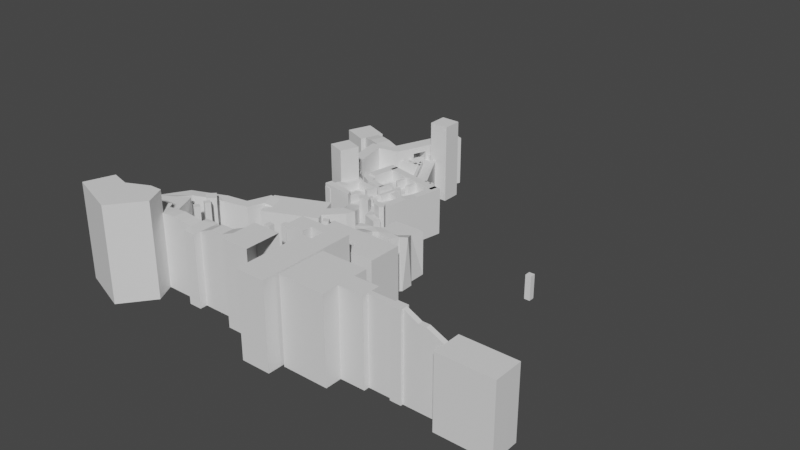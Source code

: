 # Source: level2.blend  (saved by Blender 3.6.13; exported with 4.5.12 LTS)
import bpy
from mathutils import Matrix  # noqa: F401  (used for matrix-valued properties, if any)

bpy.ops.wm.read_factory_settings(use_empty=True)
scene = bpy.context.scene
scene.name = 'Scene'

# ---- collections
col_1 = bpy.data.collections.new('1'); scene.collection.children.link(col_1)
col_2 = bpy.data.collections.new('2'); scene.collection.children.link(col_2)
col_3 = bpy.data.collections.new('3'); scene.collection.children.link(col_3)
col_4 = bpy.data.collections.new('4'); scene.collection.children.link(col_4)

# ---- world
world_world = bpy.data.worlds.new('World'); scene.world = world_world
world_world.use_nodes = True; world_world.node_tree.nodes.clear()
_N = world_world.node_tree.nodes; _L = world_world.node_tree.links
n0 = _N.new('ShaderNodeOutputWorld'); n0.name = 'World Output'; n0.location = (300, 300)
n1 = _N.new('ShaderNodeBackground'); n1.name = 'Background'; n1.location = (10, 300)
n1.inputs[0].default_value = (0.05088, 0.05088, 0.05088, 1.0)
_L.new(n1.outputs[0], n0.inputs[0])
n0.is_active_output = True
world_world.color = (0.05088, 0.05088, 0.05088)
world_world.use_sun_shadow = False
world_world.sun_shadow_jitter_overblur = 0.0

# ---- meshes
me_cube_007 = bpy.data.meshes.new('Cube.007')
me_cube_007.from_pydata([(13.39, -25.79, -1.0), (13.39, -25.79, 5.96), (13.39, -24.2, -1.0), (13.39, -24.2, 5.96), (14.97, -25.79, -1.0), (14.97, -25.79, 5.96), (14.97, -24.2, -1.0), (14.97, -24.2, 5.96), (16.16, -26.19, -1.0), (16.16, -26.19, 5.96), (17.74, -32.17, -1.0), (17.74, -32.17, 5.96), (17.74, -26.19, -1.0), (17.74, -26.19, 5.96), (17.74, -24.2, -1.0), (17.74, -24.2, 5.96), (13.39, -25.0, -1.0), (13.39, -25.0, 5.96), (14.97, -25.0, -1.0), (14.97, -25.0, 5.96), (16.16, -24.2, 5.96), (16.16, -24.2, -1.0), (16.16, -25.0, -1.0), (16.16, -25.0, 5.96), (16.16, -32.17, 5.96), (16.16, -32.17, -1.0), (15.32, -26.19, -1.0), (15.32, -26.19, 5.96), (15.32, -32.17, 5.96), (15.32, -32.17, -1.0), (17.94, -30.96, -1.0), (17.94, -30.96, 5.96), (17.93, -26.98, -1.0), (17.93, -26.98, 5.96), (21.72, -30.97, -1.0), (21.72, -30.97, 5.96), (21.72, -26.98, -1.0), (21.72, -26.98, 5.96), (29.67, -30.17, -1.0), (29.67, -30.17, 4.766), (29.66, -27.79, -1.0), (29.66, -27.79, 4.766), (34.1, -30.18, -1.0), (34.1, -30.18, 4.766), (34.09, -27.79, -1.0), (34.09, -27.79, 4.766), (29.66, -28.79, -1.0), (29.66, -28.79, 4.766), (34.1, -28.79, -1.0), (34.1, -28.79, 4.766), (29.66, -29.18, -1.0), (34.1, -29.19, 4.766), (29.66, -29.18, 4.766), (34.1, -29.19, -1.0), (23.74, -29.18, 5.96), (23.74, -28.79, 5.96), (23.74, -28.79, -1.0), (23.74, -29.18, -1.0), (21.72, -29.19, 5.96), (21.72, -28.8, 5.96), (21.72, -28.8, -1.0), (21.72, -29.19, -1.0), (21.72, -28.1, -1.0), (21.72, -28.1, 5.96), (23.74, -28.1, -1.0), (23.74, -28.1, 5.96), (23.74, -29.61, -1.0), (23.74, -29.61, 5.96), (21.72, -29.62, 5.96), (21.72, -29.62, -1.0), (25.64, -28.79, -1.0), (25.64, -28.79, 5.96), (25.64, -29.18, 5.96), (25.64, -29.18, -1.0), (26.54, -28.79, 5.96), (26.54, -29.18, 5.96), (26.54, -29.18, -1.0), (26.54, -28.79, -1.0), (26.54, -28.61, 5.96), (25.64, -28.61, 5.96), (25.64, -28.61, -1.0), (26.54, -28.61, -1.0), (26.54, -29.37, -1.0), (26.54, -29.37, 5.96), (25.64, -29.37, -1.0), (25.64, -29.37, 5.96), (27.72, -28.79, 5.373), (27.72, -29.18, 5.373), (27.72, -29.18, -1.0), (27.72, -28.79, -1.0), (28.33, -28.79, 5.373), (28.33, -29.18, 5.373), (28.33, -29.18, -1.0), (28.33, -28.79, -1.0)], [], [(16, 17, 3, 2), (2, 3, 7, 6), (18, 19, 5, 4), (4, 5, 1, 0), (19, 17, 1, 5), (8, 9, 23, 22), (21, 20, 15, 14), (14, 15, 13, 12), (24, 9, 27, 28), (15, 20, 23, 9, 13), (7, 3, 17, 19), (6, 7, 20, 21), (0, 1, 17, 16), (21, 22, 23, 20), (7, 19, 23, 20), (19, 18, 22, 23), (10, 11, 24, 25), (13, 9, 24, 11), (12, 13, 11, 10), (27, 26, 29, 28), (9, 8, 26, 27), (25, 24, 28, 29), (30, 31, 33, 32), (32, 33, 37, 36), (36, 37, 63, 62), (34, 35, 31, 30), (37, 33, 31, 35, 68, 58, 59, 63), (46, 47, 41, 40), (40, 41, 45, 44), (53, 51, 43, 42), (42, 43, 39, 38), (51, 52, 39, 43), (45, 41, 47, 49), (44, 45, 49, 48), (71, 70, 56, 55), (38, 39, 52, 50), (49, 47, 52, 51), (48, 49, 51, 53), (72, 71, 55, 54), (73, 72, 54, 57), (61, 60, 59, 58), (54, 55, 59, 58), (54, 58, 68, 67), (60, 62, 63, 59), (65, 64, 62, 63), (59, 55, 65, 63), (55, 56, 64, 65), (58, 68, 69, 61), (66, 67, 68, 69), (57, 54, 67, 66), (69, 68, 35, 34), (70, 71, 79, 80), (75, 74, 71, 72), (71, 74, 78, 79), (86, 89, 77, 74), (87, 86, 74, 75), (88, 87, 75, 76), (72, 73, 84, 85), (75, 72, 85, 83), (74, 77, 81, 78), (78, 81, 80, 79), (82, 83, 85, 84), (76, 75, 83, 82), (92, 91, 87, 88), (91, 90, 86, 87), (90, 93, 89, 86), (47, 46, 93, 90), (52, 47, 90, 91), (50, 52, 91, 92)])
_uv = me_cube_007.uv_layers.new(name='UVMap')
_uv.uv.foreach_set('vector', [0.375, 0.125, 0.625, 0.125, 0.625, 0.25, 0.375, 0.25, 0.375, 0.25, 0.625, 0.25, 0.625, 0.5, 0.375, 0.5, 0.375, 0.625, 0.625, 0.625, 0.625, 0.75, 0.375, 0.75, 0.375, 0.75, 0.625, 0.75, 0.625, 1.0, 0.375, 1.0, 0.625, 0.625, 0.875, 0.625, 0.875, 0.75, 0.625, 0.75, 0.375, 0.0, 0.625, 0.0, 0.625, 0.1496, 0.375, 0.1496, 0.375, 0.25, 0.625, 0.25, 0.625, 0.5, 0.375, 0.5, 0.375, 0.5, 0.625, 0.5, 0.625, 0.75, 0.375, 0.75, 0.875, 0.75, 0.875, 0.75, 0.875, 0.75, 0.875, 0.75, 0.625, 0.5, 0.875, 0.5, 0.875, 0.6004, 0.875, 0.75, 0.625, 0.75, 0.625, 0.5, 0.875, 0.5, 0.875, 0.625, 0.625, 0.625, 0.375, 0.5, 0.625, 0.5, 0.625, 0.5, 0.375, 0.5, 0.375, 0.0, 0.625, 0.0, 0.625, 0.125, 0.375, 0.125, 0.375, 0.5, 0.375, 0.625, 0.625, 0.625, 0.625, 0.5, 0.625, 0.5, 0.625, 0.625, 0.625, 0.625, 0.625, 0.5, 0.625, 0.625, 0.375, 0.625, 0.375, 0.625, 0.625, 0.625, 0.375, 0.75, 0.625, 0.75, 0.625, 1.0, 0.375, 1.0, 0.625, 0.75, 0.875, 0.75, 0.875, 0.75, 0.625, 0.75, 0.375, 0.75, 0.625, 0.75, 0.625, 0.75, 0.375, 0.75, 0.625, 0.0, 0.375, 0.0, 0.375, 0.0, 0.625, 0.0, 0.625, 0.0, 0.375, 0.0, 0.375, 0.0, 0.625, 0.0, 0.375, 1.0, 0.625, 1.0, 0.625, 1.0, 0.375, 1.0, 0.375, 0.0, 0.625, 0.0, 0.625, 0.25, 0.375, 0.25, 0.375, 0.25, 0.625, 0.25, 0.625, 0.5, 0.375, 0.5, 0.375, 0.5, 0.625, 0.5, 0.625, 0.5701, 0.375, 0.5701, 0.375, 0.75, 0.625, 0.75, 0.625, 1.0, 0.375, 1.0, 0.625, 0.5, 0.875, 0.5, 0.875, 0.75, 0.625, 0.75, 0.625, 0.6653, 0.625, 0.6384, 0.625, 0.6138, 0.625, 0.5701, 0.375, 0.1451, 0.625, 0.1451, 0.625, 0.25, 0.375, 0.25, 0.375, 0.25, 0.625, 0.25, 0.625, 0.5, 0.375, 0.5, 0.375, 0.646, 0.625, 0.646, 0.625, 0.75, 0.375, 0.75, 0.375, 0.75, 0.625, 0.75, 0.625, 1.0, 0.375, 1.0, 0.625, 0.646, 0.875, 0.646, 0.875, 0.75, 0.625, 0.75, 0.625, 0.5, 0.875, 0.5, 0.875, 0.6049, 0.625, 0.6049, 0.375, 0.5, 0.625, 0.5, 0.625, 0.6049, 0.375, 0.6049, 0.625, 0.1451, 0.375, 0.1451, 0.375, 0.1451, 0.625, 0.1451, 0.375, 0.0, 0.625, 0.0, 0.625, 0.104, 0.375, 0.104, 0.625, 0.6049, 0.875, 0.6049, 0.875, 0.646, 0.625, 0.646, 0.375, 0.6049, 0.625, 0.6049, 0.625, 0.646, 0.375, 0.646, 0.875, 0.646, 0.875, 0.6049, 0.875, 0.6049, 0.875, 0.646, 0.375, 0.104, 0.625, 0.104, 0.625, 0.104, 0.375, 0.104, 0.375, 0.104, 0.375, 0.1451, 0.625, 0.1451, 0.625, 0.104, 0.875, 0.646, 0.875, 0.6049, 0.875, 0.6049, 0.875, 0.646, 0.875, 0.646, 0.875, 0.646, 0.875, 0.646, 0.875, 0.646, 0.375, 0.1451, 0.375, 0.1451, 0.625, 0.1451, 0.625, 0.1451, 0.625, 0.1451, 0.375, 0.1451, 0.375, 0.1451, 0.625, 0.1451, 0.875, 0.6049, 0.875, 0.6049, 0.875, 0.6049, 0.875, 0.6049, 0.625, 0.1451, 0.375, 0.1451, 0.375, 0.1451, 0.625, 0.1451, 0.625, 0.104, 0.625, 0.104, 0.375, 0.104, 0.375, 0.104, 0.375, 0.104, 0.625, 0.104, 0.625, 0.104, 0.375, 0.104, 0.375, 0.104, 0.625, 0.104, 0.625, 0.104, 0.375, 0.104, 0.375, 0.6653, 0.625, 0.6653, 0.625, 0.75, 0.375, 0.75, 0.375, 0.1451, 0.625, 0.1451, 0.625, 0.1451, 0.375, 0.1451, 0.875, 0.646, 0.875, 0.6049, 0.875, 0.6049, 0.875, 0.646, 0.875, 0.6049, 0.875, 0.6049, 0.875, 0.6049, 0.875, 0.6049, 0.625, 0.1451, 0.375, 0.1451, 0.375, 0.1451, 0.625, 0.1451, 0.875, 0.646, 0.875, 0.6049, 0.875, 0.6049, 0.875, 0.646, 0.375, 0.104, 0.625, 0.104, 0.625, 0.104, 0.375, 0.104, 0.625, 0.104, 0.375, 0.104, 0.375, 0.104, 0.625, 0.104, 0.875, 0.646, 0.875, 0.646, 0.875, 0.646, 0.875, 0.646, 0.625, 0.1451, 0.375, 0.1451, 0.375, 0.1451, 0.625, 0.1451, 0.625, 0.1451, 0.375, 0.1451, 0.375, 0.1451, 0.625, 0.1451, 0.375, 0.104, 0.625, 0.104, 0.625, 0.104, 0.375, 0.104, 0.375, 0.104, 0.625, 0.104, 0.625, 0.104, 0.375, 0.104, 0.375, 0.104, 0.625, 0.104, 0.625, 0.104, 0.375, 0.104, 0.875, 0.646, 0.875, 0.6049, 0.875, 0.6049, 0.875, 0.646, 0.625, 0.1451, 0.375, 0.1451, 0.375, 0.1451, 0.625, 0.1451, 0.625, 0.1451, 0.375, 0.1451, 0.375, 0.1451, 0.625, 0.1451, 0.875, 0.646, 0.875, 0.6049, 0.875, 0.6049, 0.875, 0.646, 0.375, 0.104, 0.625, 0.104, 0.625, 0.104, 0.375, 0.104])
me_cube_007.update()
me_cube_008 = bpy.data.meshes.new('Cube.008')
me_cube_008.from_pydata([(18.87, -20.44, 3.957), (18.87, -20.44, -1.0), (18.87, -21.87, 3.957), (18.87, -21.87, -1.0), (12.89, -20.44, 3.957), (12.89, -20.44, -1.0), (12.89, -21.87, 3.957), (12.89, -21.87, -1.0), (14.64, -17.65, -1.0), (14.64, -17.65, 2.644), (14.64, -15.65, -1.0), (14.64, -15.65, 2.644), (17.27, -17.65, -1.0), (16.48, -22.45, -1.0), (17.27, -15.65, -1.0), (17.27, -15.65, 2.644), (16.48, -21.87, -1.0), (16.49, -21.87, 3.957), (16.48, -23.27, -1.0), (18.87, -23.27, -1.0), (18.87, -23.27, 3.957), (16.49, -23.27, 3.957), (16.96, -16.68, 2.644), (17.27, -17.02, -1.0), (16.19, -17.38, 2.644), (16.71, -17.65, -1.0), (16.78, -18.47, 3.398), (17.66, -17.49, -1.0), (17.73, -17.97, 3.218), (17.68, -18.54, -1.0), (17.11, -19.26, 3.431), (16.96, -19.25, -1.0), (16.05, -19.27, 3.652), (15.98, -19.25, -1.0), (15.74, -19.57, 3.686), (15.66, -19.56, -1.0), (17.43, -18.58, 3.398), (16.88, -17.79, -1.0), (16.98, -18.13, 3.17), (16.87, -18.22, -1.0), (16.67, -18.51, 3.426), (16.61, -18.45, -1.0), (15.73, -18.47, 3.56), (15.66, -18.45, -1.0), (15.28, -18.94, 3.69), (15.18, -18.93, -1.0), (14.08, -18.93, 3.607), (14.08, -18.93, -1.0), (14.08, -19.58, 3.607), (14.08, -19.58, -1.0), (14.88, -19.57, 3.607), (14.88, -19.57, -1.0), (14.88, -20.44, -1.0), (14.88, -20.44, 3.957), (15.68, -20.44, 3.957), (15.68, -20.44, -1.0), (16.49, -22.45, 3.957), (18.87, -22.45, 3.957), (18.87, -22.45, -1.0), (16.48, -22.85, -1.0), (18.87, -22.85, -1.0), (16.49, -22.85, 3.957), (18.87, -22.85, 3.957), (13.8, -22.85, 3.957), (13.8, -22.45, 3.957), (13.8, -22.45, -1.0), (13.8, -22.85, -1.0), (14.88, -22.85, -1.0), (14.88, -22.45, -1.0), (14.89, -22.85, 3.957), (14.89, -22.45, 3.957), (15.68, -22.45, -1.0), (15.69, -22.45, 3.957), (15.68, -22.85, -1.0), (15.69, -22.85, 3.957), (14.88, -22.08, -1.0), (14.89, -22.08, 3.957), (15.68, -22.08, -1.0), (15.69, -22.08, 3.957), (14.21, -22.85, -1.0), (14.22, -22.85, 3.957), (14.21, -22.45, -1.0), (14.22, -22.45, 3.957), (13.8, -23.8, -1.0), (13.8, -23.8, 3.957), (14.21, -23.8, -1.0), (14.22, -23.8, 3.957)], [], [(5, 4, 53, 52), (7, 6, 4, 5), (61, 59, 18, 21), (0, 54, 53, 4, 6, 17, 2), (1, 0, 2, 3), (8, 9, 11, 10), (10, 11, 15, 14), (14, 15, 22, 23), (38, 28, 22, 24), (15, 11, 9, 24, 22), (19, 20, 21, 18), (16, 17, 6, 7), (62, 61, 21, 20), (60, 62, 20, 19), (22, 28, 27, 23), (25, 24, 9, 8), (28, 29, 27), (28, 36, 30, 31, 29), (30, 32, 33, 31), (32, 34, 35, 33), (24, 25, 37, 38), (38, 37, 39), (38, 39, 41, 40, 26), (40, 41, 43, 42), (42, 43, 45, 44), (44, 45, 47, 46), (46, 47, 49, 48), (48, 49, 51, 50), (53, 50, 51, 52), (52, 53, 54, 55), (55, 54, 0, 1), (54, 55, 35, 34), (34, 50, 53, 54), (50, 34, 44), (32, 44, 34), (44, 32, 42), (40, 42, 32), (32, 30, 40), (38, 26, 36, 28), (23, 22, 24, 25, 12), (44, 46, 48, 50), (3, 2, 57, 58), (2, 17, 56, 57), (17, 16, 13, 56), (58, 57, 62, 60), (57, 56, 61, 62), (64, 65, 66, 63), (63, 66, 83, 84), (82, 81, 65, 64), (80, 82, 64, 63), (74, 72, 70, 69), (70, 72, 78, 76), (73, 74, 69, 67), (59, 61, 74, 73), (56, 13, 71, 72), (61, 56, 72, 74), (78, 77, 75, 76), (68, 70, 76, 75), (72, 71, 77, 78), (69, 70, 82, 80), (70, 68, 81, 82), (67, 69, 80, 79), (85, 86, 84, 83), (80, 63, 84, 86), (79, 80, 86, 85), (36, 26, 40, 30)])
_uv = me_cube_008.uv_layers.new(name='UVMap')
_uv.uv.foreach_set('vector', [0.375, 0.25, 0.625, 0.25, 0.625, 0.3331, 0.375, 0.3331, 0.375, 0.0, 0.625, 0.0, 0.625, 0.25, 0.375, 0.25, 0.625, 0.8497, 0.375, 0.8499, 0.375, 0.8499, 0.625, 0.8497, 0.625, 0.5, 0.7584, 0.5, 0.7919, 0.5, 0.875, 0.5, 0.875, 0.75, 0.7247, 0.75, 0.625, 0.75, 0.375, 0.5, 0.625, 0.5, 0.625, 0.75, 0.375, 0.75, 0.375, 0.0, 0.625, 0.0, 0.625, 0.25, 0.375, 0.25, 0.375, 0.25, 0.625, 0.25, 0.625, 0.5, 0.375, 0.5, 0.375, 0.5, 0.625, 0.5, 0.625, 0.6704, 0.375, 0.6704, 0.625, 0.8035, 0.625, 0.6704, 0.0, 0.0, 0.0, 0.0, 0.625, 0.5, 0.875, 0.5, 0.875, 0.75, 0.6785, 0.75, 0.625, 0.6704, 0.375, 0.75, 0.625, 0.75, 0.625, 0.8497, 0.375, 0.8499, 0.375, 0.8499, 0.625, 0.8497, 0.625, 1.0, 0.375, 1.0, 0.625, 0.75, 0.7247, 0.75, 0.7247, 0.75, 0.625, 0.75, 0.375, 0.75, 0.625, 0.75, 0.625, 0.75, 0.375, 0.75, 0.625, 0.6704, 0.625, 0.6704, 0.375, 0.6704, 0.375, 0.6704, 0.375, 0.8035, 0.625, 0.8035, 0.625, 1.0, 0.375, 1.0, 0.625, 0.6704, 0.375, 0.6704, 0.375, 0.6704, 0.625, 0.6704, 0.625, 0.6704, 0.625, 0.6704, 0.375, 0.6704, 0.375, 0.6704, 0.625, 0.6704, 0.625, 0.6704, 0.375, 0.6704, 0.375, 0.6704, 0.625, 0.6704, 0.625, 0.6704, 0.375, 0.6704, 0.375, 0.6704, 0.625, 0.8035, 0.375, 0.8035, 0.375, 0.8035, 0.625, 0.8035, 0.625, 0.8035, 0.375, 0.8035, 0.375, 0.8035, 0.625, 0.8035, 0.375, 0.8035, 0.375, 0.8035, 0.625, 0.8035, 0.625, 0.8035, 0.625, 0.8035, 0.375, 0.8035, 0.375, 0.8035, 0.625, 0.8035, 0.625, 0.8035, 0.375, 0.8035, 0.375, 0.8035, 0.625, 0.8035, 0.625, 0.8035, 0.375, 0.8035, 0.375, 0.8035, 0.625, 0.8035, 0.625, 0.8035, 0.375, 0.8035, 0.375, 0.8035, 0.625, 0.8035, 0.625, 0.8035, 0.375, 0.8035, 0.375, 0.8035, 0.625, 0.8035, 0.625, 0.3331, 0.625, 0.8035, 0.375, 0.8035, 0.375, 0.3331, 0.375, 0.3331, 0.625, 0.3331, 0.625, 0.3666, 0.375, 0.3666, 0.375, 0.3666, 0.625, 0.3666, 0.625, 0.5, 0.375, 0.5, 0.625, 0.3666, 0.375, 0.3666, 0.375, 0.6704, 0.625, 0.6704, 0.625, 0.6704, 0.625, 0.8035, 0.7919, 0.5, 0.625, 0.3666, 0.625, 0.8035, 0.625, 0.6704, 0.625, 0.8035, 0.625, 0.6704, 0.625, 0.8035, 0.625, 0.6704, 0.625, 0.8035, 0.625, 0.6704, 0.625, 0.8035, 0.625, 0.8035, 0.625, 0.8035, 0.625, 0.6704, 0.625, 0.6704, 0.625, 0.6704, 0.625, 0.8035, 0.625, 0.8035, 0.625, 0.8035, 0.625, 0.6704, 0.625, 0.6704, 0.375, 0.6704, 0.625, 0.6704, 0.625, 0.8035, 0.375, 0.8035, 0.375, 0.75, 0.625, 0.8035, 0.625, 0.8035, 0.625, 0.8035, 0.625, 0.8035, 0.375, 0.75, 0.625, 0.75, 0.625, 0.75, 0.375, 0.75, 0.625, 0.75, 0.7247, 0.75, 0.7247, 0.75, 0.625, 0.75, 0.625, 0.8497, 0.375, 0.8499, 0.375, 0.8499, 0.625, 0.8497, 0.375, 0.75, 0.625, 0.75, 0.625, 0.75, 0.375, 0.75, 0.625, 0.75, 0.7247, 0.75, 0.7247, 0.75, 0.625, 0.75, 0.625, 0.8497, 0.375, 0.8499, 0.375, 0.8499, 0.625, 0.8497, 0.625, 0.8497, 0.375, 0.8499, 0.375, 0.8499, 0.625, 0.8497, 0.625, 0.8497, 0.375, 0.8499, 0.375, 0.8499, 0.625, 0.8497, 0.7247, 0.75, 0.7247, 0.75, 0.7247, 0.75, 0.7247, 0.75, 0.7247, 0.75, 0.7247, 0.75, 0.7247, 0.75, 0.7247, 0.75, 0.7247, 0.75, 0.7247, 0.75, 0.7247, 0.75, 0.7247, 0.75, 0.375, 0.8499, 0.625, 0.8497, 0.625, 0.8497, 0.375, 0.8499, 0.375, 0.8499, 0.625, 0.8497, 0.625, 0.8497, 0.375, 0.8499, 0.625, 0.8497, 0.375, 0.8499, 0.375, 0.8499, 0.625, 0.8497, 0.7247, 0.75, 0.7247, 0.75, 0.7247, 0.75, 0.7247, 0.75, 0.625, 0.8497, 0.375, 0.8499, 0.375, 0.8499, 0.625, 0.8497, 0.375, 0.8499, 0.625, 0.8497, 0.625, 0.8497, 0.375, 0.8499, 0.625, 0.8497, 0.375, 0.8499, 0.375, 0.8499, 0.625, 0.8497, 0.7247, 0.75, 0.7247, 0.75, 0.7247, 0.75, 0.7247, 0.75, 0.625, 0.8497, 0.375, 0.8499, 0.375, 0.8499, 0.625, 0.8497, 0.375, 0.8499, 0.625, 0.8497, 0.625, 0.8497, 0.375, 0.8499, 0.375, 0.8499, 0.625, 0.8497, 0.625, 0.8497, 0.375, 0.8499, 0.7247, 0.75, 0.7247, 0.75, 0.7247, 0.75, 0.7247, 0.75, 0.375, 0.8499, 0.625, 0.8497, 0.625, 0.8497, 0.375, 0.8499, 0.625, 0.6704, 0.625, 0.8035, 0.625, 0.8035, 0.625, 0.6704])
me_cube_008.update()
me_cube_009 = bpy.data.meshes.new('Cube.009')
me_cube_009.from_pydata([(-1.198, -31.7, -1.0), (-1.198, -31.7, 6.894), (-0.3818, -29.38, -1.0), (-0.3818, -29.38, 6.894), (2.989, -33.17, -1.0), (2.989, -33.17, 6.894), (1.243, -29.8, -1.0), (1.243, -29.8, 6.894), (3.071, -28.94, -1.0), (3.071, -28.94, 6.894), (4.115, -28.92, -1.0), (4.115, -28.92, 6.894), (4.963, -30.62, -1.0), (4.963, -30.62, 6.894), (4.275, -31.51, 6.894), (4.275, -31.51, -1.0)], [], [(0, 1, 3, 2), (2, 3, 7, 6), (6, 7, 5, 4), (4, 5, 1, 0), (7, 3, 1, 5), (7, 9, 8, 6), (9, 11, 10, 8), (11, 13, 12, 10), (14, 5, 4, 15), (13, 14, 15, 12), (11, 9, 14, 13), (7, 5, 14, 9)])
_uv = me_cube_009.uv_layers.new(name='UVMap')
_uv.uv.foreach_set('vector', [0.375, 0.0, 0.625, 0.0, 0.625, 0.25, 0.375, 0.25, 0.375, 0.25, 0.625, 0.25, 0.625, 0.5, 0.375, 0.5, 0.375, 0.5, 0.625, 0.5, 0.625, 0.75, 0.375, 0.75, 0.375, 0.75, 0.625, 0.75, 0.625, 1.0, 0.375, 1.0, 0.625, 0.5, 0.875, 0.5, 0.875, 0.75, 0.625, 0.75, 0.625, 0.5, 0.625, 0.5, 0.375, 0.5, 0.375, 0.5, 0.625, 0.5, 0.625, 0.5, 0.375, 0.5, 0.375, 0.5, 0.625, 0.5, 0.625, 0.5, 0.375, 0.5, 0.375, 0.5, 0.625, 0.5871, 0.625, 0.75, 0.375, 0.75, 0.375, 0.5871, 0.625, 0.5, 0.625, 0.5871, 0.375, 0.5871, 0.375, 0.5, 0.625, 0.5, 0.625, 0.5, 0.625, 0.5871, 0.625, 0.5, 0.0, 0.0, 0.0, 0.0, 0.0, 0.0, 0.0, 0.0])
me_cube_009.update()
me_cube_010 = bpy.data.meshes.new('Cube.010')
me_cube_010.from_pydata([(7.123, -29.64, -1.0), (7.123, -29.64, 4.956), (7.123, -27.4, -1.0), (7.123, -27.4, 4.956), (8.206, -29.64, -1.0), (8.206, -29.64, 4.956), (8.206, -27.4, -1.0), (8.206, -27.4, 4.956), (3.665, -29.01, 5.014), (3.666, -27.95, -1.0), (3.664, -27.95, 5.014), (7.123, -27.95, 5.014), (7.123, -27.95, -1.0), (7.123, -29.0, 5.014), (7.123, -29.0, -1.0), (12.51, -21.34, 3.901), (12.51, -21.34, -1.0), (12.51, -21.82, 3.901), (12.51, -21.82, -1.0), (12.03, -21.34, 3.901), (12.03, -21.34, -1.0), (12.03, -21.82, 3.901), (12.03, -21.82, -1.0), (12.52, -22.93, 4.571), (12.52, -22.93, -1.0), (12.52, -23.41, 4.571), (12.52, -23.41, -1.0), (12.05, -22.93, 4.571), (12.05, -22.93, -1.0), (12.05, -23.41, 4.571), (12.05, -23.41, -1.0), (12.51, -24.51, 5.196), (12.51, -24.51, -1.0), (12.51, -24.98, 5.196), (12.51, -24.98, -1.0), (12.03, -24.51, 5.196), (12.03, -24.51, -1.0), (12.03, -24.98, 5.196), (12.03, -24.98, -1.0), (12.55, -26.11, 5.835), (12.55, -26.11, -1.0), (12.55, -26.59, 5.835), (12.55, -26.59, -1.0), (12.08, -26.11, 5.835), (12.08, -26.11, -1.0), (12.08, -26.59, 5.835), (12.08, -26.59, -1.0), (5.394, -27.95, 5.197), (5.395, -27.95, -1.0), (5.394, -29.0, 5.197), (4.529, -27.95, 5.129), (4.531, -27.95, -1.0), (4.53, -29.0, 5.129), (6.258, -27.95, 5.129), (6.259, -27.95, -1.0), (6.259, -29.0, 5.129), (8.206, -28.0, 4.956), (8.206, -28.0, -1.0), (8.206, -29.04, -1.0), (8.206, -29.04, 4.956), (9.441, -28.0, 5.5), (9.441, -28.0, -1.0), (9.441, -29.04, -1.0), (9.441, -29.04, 5.5), (10.47, -28.0, 5.5), (10.47, -28.0, -1.0), (10.47, -29.04, -1.0), (10.47, -29.04, 5.5), (11.64, -29.04, 5.987), (11.64, -28.0, 5.987), (11.64, -28.0, -1.0), (11.64, -29.04, -1.0), (13.98, -28.0, 5.987), (13.98, -29.04, 5.987), (11.64, -27.04, 5.987), (11.64, -27.04, -1.0), (11.64, -30.01, 5.987), (11.64, -30.01, -1.0), (13.98, -27.04, 5.987), (13.98, -27.04, -1.0), (13.98, -30.01, 5.987), (13.98, -30.01, -1.0), (3.664, -29.0, -1.0)], [], [(0, 1, 13, 14), (2, 3, 7, 6), (7, 5, 59, 56), (4, 5, 1, 0), (11, 56, 7, 3), (55, 13, 11, 53), (50, 51, 9, 10), (12, 11, 3, 2), (14, 13, 11, 12), (20, 19, 15, 16), (22, 21, 19, 20), (18, 17, 21, 22), (16, 15, 17, 18), (15, 19, 21, 17), (28, 27, 23, 24), (30, 29, 27, 28), (26, 25, 29, 30), (24, 23, 25, 26), (23, 27, 29, 25), (36, 35, 31, 32), (38, 37, 35, 36), (34, 33, 37, 38), (32, 31, 33, 34), (31, 35, 37, 33), (44, 43, 39, 40), (46, 45, 43, 44), (42, 41, 45, 46), (40, 39, 41, 42), (39, 43, 45, 41), (53, 54, 48, 47), (52, 49, 47, 50), (8, 52, 50, 10), (47, 48, 51, 50), (11, 12, 54, 53), (49, 55, 53, 47), (56, 59, 63, 60), (6, 7, 56, 57), (5, 4, 58, 59), (61, 60, 64, 65), (57, 56, 60, 61), (59, 58, 62, 63), (67, 66, 71, 68), (63, 62, 66, 67), (60, 63, 67, 64), (69, 68, 73, 72), (64, 67, 68, 69), (65, 64, 69, 70), (5, 59, 13, 1), (13, 59, 56, 11), (73, 68, 76, 80), (75, 74, 78, 79), (76, 77, 81, 80), (70, 69, 74, 75), (69, 72, 78, 74), (68, 71, 77, 76), (8, 82, 14, 13, 55, 49, 52)])
_uv = me_cube_010.uv_layers.new(name='UVMap')
_uv.uv.foreach_set('vector', [0.375, 0.0, 0.625, 0.0, 0.625, 0.0803, 0.375, 0.0803, 0.375, 0.25, 0.625, 0.25, 0.625, 0.5, 0.375, 0.5, 0.625, 0.5, 0.625, 0.75, 0.625, 0.75, 0.625, 0.5, 0.375, 0.75, 0.625, 0.75, 0.625, 1.0, 0.375, 1.0, 0.0, 0.0, 0.0, 0.0, 0.0, 0.0, 0.0, 0.0, 0.0, 0.0, 0.0, 0.0, 0.0, 0.0, 0.0, 0.0, 0.625, 0.5838, 0.375, 0.5839, 0.375, 0.7181, 0.625, 0.718, 0.375, 0.1813, 0.625, 0.1813, 0.625, 0.25, 0.375, 0.25, 0.375, 0.0803, 0.625, 0.0803, 0.625, 0.1813, 0.375, 0.1813, 0.375, 0.25, 0.625, 0.25, 0.625, 0.5, 0.375, 0.5, 0.375, 0.0, 0.625, 0.0, 0.625, 0.25, 0.375, 0.25, 0.375, 0.75, 0.625, 0.75, 0.625, 1.0, 0.375, 1.0, 0.375, 0.5, 0.625, 0.5, 0.625, 0.75, 0.375, 0.75, 0.625, 0.5, 0.875, 0.5, 0.875, 0.75, 0.625, 0.75, 0.375, 0.25, 0.625, 0.25, 0.625, 0.5, 0.375, 0.5, 0.375, 0.0, 0.625, 0.0, 0.625, 0.25, 0.375, 0.25, 0.375, 0.75, 0.625, 0.75, 0.625, 1.0, 0.375, 1.0, 0.375, 0.5, 0.625, 0.5, 0.625, 0.75, 0.375, 0.75, 0.625, 0.5, 0.875, 0.5, 0.875, 0.75, 0.625, 0.75, 0.375, 0.25, 0.625, 0.25, 0.625, 0.5, 0.375, 0.5, 0.375, 0.0, 0.625, 0.0, 0.625, 0.25, 0.375, 0.25, 0.375, 0.75, 0.625, 0.75, 0.625, 1.0, 0.375, 1.0, 0.375, 0.5, 0.625, 0.5, 0.625, 0.75, 0.375, 0.75, 0.625, 0.5, 0.875, 0.5, 0.875, 0.75, 0.625, 0.75, 0.375, 0.25, 0.625, 0.25, 0.625, 0.5, 0.375, 0.5, 0.375, 0.0, 0.625, 0.0, 0.625, 0.25, 0.375, 0.25, 0.375, 0.75, 0.625, 0.75, 0.625, 1.0, 0.375, 1.0, 0.375, 0.5, 0.625, 0.5, 0.625, 0.75, 0.375, 0.75, 0.625, 0.5, 0.875, 0.5, 0.875, 0.75, 0.625, 0.75, 0.625, 0.3154, 0.375, 0.3155, 0.375, 0.4497, 0.625, 0.4496, 0.0, 0.0, 0.0, 0.0, 0.0, 0.0, 0.0, 0.0, 0.0, 0.0, 0.0, 0.0, 0.0, 0.0, 0.0, 0.0, 0.625, 0.4496, 0.375, 0.4497, 0.375, 0.5839, 0.625, 0.5838, 0.625, 0.1813, 0.375, 0.1813, 0.375, 0.3155, 0.625, 0.3154, 0.0, 0.0, 0.0, 0.0, 0.0, 0.0, 0.0, 0.0, 0.625, 0.5, 0.625, 0.75, 0.625, 0.75, 0.625, 0.5, 0.375, 0.5, 0.625, 0.5, 0.625, 0.5, 0.375, 0.5, 0.625, 0.75, 0.375, 0.75, 0.375, 0.75, 0.625, 0.75, 0.375, 0.5, 0.625, 0.5, 0.625, 0.5, 0.375, 0.5, 0.375, 0.5, 0.625, 0.5, 0.625, 0.5, 0.375, 0.5, 0.625, 0.75, 0.375, 0.75, 0.375, 0.75, 0.625, 0.75, 0.625, 0.75, 0.375, 0.75, 0.375, 0.75, 0.625, 0.75, 0.625, 0.75, 0.375, 0.75, 0.375, 0.75, 0.625, 0.75, 0.625, 0.5, 0.625, 0.75, 0.625, 0.75, 0.625, 0.5, 0.625, 0.5, 0.625, 0.75, 0.625, 0.75, 0.625, 0.5, 0.625, 0.5, 0.625, 0.75, 0.625, 0.75, 0.625, 0.5, 0.375, 0.5, 0.625, 0.5, 0.625, 0.5, 0.375, 0.5, 0.0, 0.0, 0.0, 0.0, 0.0, 0.0, 0.0, 0.0, 0.0, 0.0, 0.0, 0.0, 0.0, 0.0, 0.0, 0.0, 0.625, 0.75, 0.625, 0.75, 0.625, 0.75, 0.625, 0.75, 0.375, 0.5, 0.625, 0.5, 0.625, 0.5, 0.375, 0.5, 0.625, 0.75, 0.375, 0.75, 0.375, 0.75, 0.625, 0.75, 0.375, 0.5, 0.625, 0.5, 0.625, 0.5, 0.375, 0.5, 0.625, 0.5, 0.625, 0.5, 0.625, 0.5, 0.625, 0.5, 0.625, 0.75, 0.375, 0.75, 0.375, 0.75, 0.625, 0.75, 0.625, 0.7063, 0.375, 0.707, 0.375, 0.0803, 0.625, 0.0803, 0.625, 0.2368, 0.625, 0.3933, 0.625, 0.5498])
me_cube_010.update()
me_cube_011 = bpy.data.meshes.new('Cube.011')
me_cube_011.from_pydata([(0.7444, -30.1, -1.0), (0.7444, -30.1, 4.314), (-1.35, -26.25, -1.0), (-1.35, -26.25, 3.9), (3.872, -28.31, -1.0), (3.665, -29.01, 5.014), (1.778, -24.46, -1.0), (1.778, -24.46, 3.9), (3.666, -27.95, -1.0), (3.664, -27.95, 5.014), (3.076, -29.01, -1.0), (3.076, -29.0, 4.981), (3.447, -23.96, 3.819), (3.447, -23.96, -1.0), (3.199, -24.36, 3.819), (3.199, -24.36, -1.0), (3.041, -23.71, 3.819), (3.041, -23.71, -1.0), (2.793, -24.12, 3.819), (2.793, -24.12, -1.0), (3.353, -24.91, 3.819), (3.353, -24.91, -1.0), (3.104, -25.32, 3.819), (3.104, -25.32, -1.0), (2.947, -24.66, 3.819), (2.947, -24.66, -1.0), (2.698, -25.07, 3.819), (2.698, -25.07, -1.0), (-0.4847, -25.73, 3.9), (-0.4988, -25.76, -1.0), (0.7911, -25.04, 3.9), (0.7862, -25.06, -1.0), (4.054, -20.89, -1.0), (4.054, -20.89, 2.987), (2.317, -21.27, -1.0), (2.317, -21.27, 3.05), (0.2852, -23.17, -1.0), (0.2907, -23.16, 3.589), (4.841, -21.62, -1.0), (4.841, -21.62, 2.987), (2.842, -22.17, -1.0), (2.842, -22.17, 3.05), (2.444, -22.52, -1.0), (2.431, -22.54, 3.268), (3.125, -23.11, -1.0), (3.125, -23.11, 3.357), (2.507, -23.69, -1.0), (2.507, -23.69, 3.357), (1.837, -23.08, -1.0), (1.834, -23.08, 3.426), (1.073, -23.79, -1.0), (1.084, -23.78, 3.626), (1.98, -21.93, 3.201), (1.567, -22.78, 3.397), (1.348, -22.18, 3.307), (1.857, -23.05, 3.774), (2.531, -23.66, 3.774), (2.454, -22.5, 3.774), (3.149, -23.08, 3.774), (3.381, -27.46, 5.033), (0.2604, -29.27, 4.314), (3.128, -27.6, 5.019), (2.019, -28.24, 4.957), (1.096, -28.78, 4.865), (1.603, -29.7, 4.865), (1.857, -28.09, 3.9), (3.113, -27.47, 3.9), (2.673, -27.69, 3.9), (-0.2498, -25.59, 3.9), (1.302, -28.59, 4.548), (1.85, -29.58, 4.865), (1.331, -28.65, 4.865), (1.04, -28.6, 3.9), (0.219, -29.12, 3.9), (1.269, -28.46, 3.9), (3.664, -29.0, -1.0)], [], [(0, 1, 60, 73, 3, 2), (2, 3, 28, 29), (6, 7, 66, 59, 9, 8), (10, 11, 70, 64, 1, 0), (8, 9, 11, 10, 4), (9, 11, 5), (11, 10, 75, 5), (17, 16, 12, 13), (19, 18, 16, 17), (15, 14, 18, 19), (13, 12, 14, 15), (12, 16, 18, 14), (25, 24, 20, 21), (27, 26, 24, 25), (23, 22, 26, 27), (21, 20, 22, 23), (20, 24, 26, 22), (29, 28, 68, 30, 31), (31, 30, 7, 6), (32, 34, 35, 33), (34, 36, 37, 54, 35), (29, 28, 37, 36), (39, 41, 40, 38), (41, 43, 42, 40), (43, 45, 44, 42), (45, 47, 46, 44), (47, 49, 48, 46), (49, 51, 50, 48), (51, 30, 31, 50), (39, 33, 41), (33, 35, 41), (37, 51, 53), (45, 43, 57, 58), (28, 68, 30, 51, 37), (43, 53, 49), (53, 43, 52), (52, 41, 35), (41, 52, 43), (53, 51, 49), (53, 54, 37), (54, 52, 35), (52, 54, 53), (49, 47, 56, 55), (47, 45, 58, 56), (43, 49, 55, 57), (58, 57, 55, 56), (11, 62, 71, 70), (9, 61, 62, 11), (59, 61, 9), (62, 61, 65), (60, 63, 72, 73), (64, 63, 60, 1), (28, 72, 74, 68), (65, 69, 71, 62), (66, 61, 59), (61, 66, 67), (68, 74, 65, 30), (67, 65, 61), (70, 71, 63, 64), (67, 66, 7, 30, 65), (71, 69, 63), (74, 72, 63, 69), (73, 72, 28, 3), (65, 74, 69)])
_uv = me_cube_011.uv_layers.new(name='UVMap')
_uv.uv.foreach_set('vector', [0.375, 0.0, 0.625, 0.0, 0.625, 0.07521, 0.625, 0.09181, 0.625, 0.25, 0.375, 0.25, 0.375, 0.25, 0.625, 0.25, 0.625, 0.3185, 0.375, 0.318, 0.375, 0.5, 0.625, 0.5, 0.625, 0.6422, 0.625, 0.6735, 0.625, 0.718, 0.375, 0.7181, 0.375, 0.8136, 0.625, 0.8136, 0.625, 0.9116, 0.625, 0.9313, 0.625, 1.0, 0.375, 1.0, 0.375, 0.7181, 0.625, 0.718, 0.625, 0.8136, 0.375, 0.8136, 0.375, 0.75, 0.0, 0.0, 0.0, 0.0, 0.0, 0.0, 0.625, 0.8136, 0.375, 0.8136, 0.375, 0.707, 0.625, 0.7063, 0.375, 0.25, 0.625, 0.25, 0.625, 0.5, 0.375, 0.5, 0.375, 0.0, 0.625, 0.0, 0.625, 0.25, 0.375, 0.25, 0.375, 0.75, 0.625, 0.75, 0.625, 1.0, 0.375, 1.0, 0.375, 0.5, 0.625, 0.5, 0.625, 0.75, 0.375, 0.75, 0.625, 0.5, 0.875, 0.5, 0.875, 0.75, 0.625, 0.75, 0.375, 0.25, 0.625, 0.25, 0.625, 0.5, 0.375, 0.5, 0.375, 0.0, 0.625, 0.0, 0.625, 0.25, 0.375, 0.25, 0.375, 0.75, 0.625, 0.75, 0.625, 1.0, 0.375, 1.0, 0.375, 0.5, 0.625, 0.5, 0.625, 0.75, 0.375, 0.75, 0.625, 0.5, 0.875, 0.5, 0.875, 0.75, 0.625, 0.75, 0.375, 0.318, 0.625, 0.3185, 0.625, 0.3374, 0.625, 0.3986, 0.375, 0.3986, 0.375, 0.3986, 0.625, 0.3986, 0.625, 0.5, 0.375, 0.5, 0.375, 0.9513, 0.375, 0.9513, 0.625, 0.9513, 0.625, 0.9513, 0.375, 0.9513, 0.375, 0.9513, 0.625, 0.9513, 0.625, 0.9513, 0.625, 0.9513, 0.375, 0.318, 0.625, 0.3185, 0.625, 0.9513, 0.375, 0.9513, 0.625, 0.8269, 0.625, 0.8269, 0.375, 0.8269, 0.375, 0.8269, 0.625, 0.8269, 0.625, 0.8269, 0.375, 0.8269, 0.375, 0.8269, 0.625, 0.8269, 0.625, 0.8269, 0.375, 0.8269, 0.375, 0.8269, 0.625, 0.8269, 0.625, 0.8269, 0.375, 0.8269, 0.375, 0.8269, 0.625, 0.8269, 0.625, 0.8269, 0.375, 0.8269, 0.375, 0.8269, 0.625, 0.8269, 0.625, 0.8269, 0.375, 0.8269, 0.375, 0.8269, 0.625, 0.8269, 0.625, 0.3986, 0.375, 0.3986, 0.375, 0.8269, 0.625, 0.8269, 0.625, 0.9513, 0.625, 0.8269, 0.625, 0.9513, 0.625, 0.9513, 0.625, 0.8269, 0.0, 0.0, 0.0, 0.0, 0.2511, 0.3822, 0.625, 0.8269, 0.625, 0.8269, 0.625, 0.8269, 0.625, 0.8269, 0.0, 0.0, 0.0, 0.0, 0.0, 0.0, 0.0, 0.0, 0.0, 0.0, 0.625, 0.8269, 0.625, 0.8769, 0.625, 0.8269, 0.625, 0.8769, 0.625, 0.8269, 0.625, 0.9196, 0.625, 0.9196, 0.625, 0.8269, 0.625, 0.9513, 0.625, 0.8269, 0.625, 0.9196, 0.625, 0.8269, 0.625, 0.8769, 0.625, 0.8269, 0.625, 0.8269, 0.2511, 0.3822, 0.3311, 0.5039, 0.0, 0.0, 0.3311, 0.5039, 0.4659, 0.7091, 0.625, 0.9513, 0.4659, 0.7091, 0.3311, 0.5039, 0.2511, 0.3822, 0.625, 0.8269, 0.625, 0.8269, 0.625, 0.8269, 0.625, 0.8269, 0.625, 0.8269, 0.625, 0.8269, 0.625, 0.8269, 0.625, 0.8269, 0.625, 0.8269, 0.625, 0.8269, 0.625, 0.8269, 0.625, 0.8269, 0.625, 0.8269, 0.625, 0.8269, 0.625, 0.8269, 0.625, 0.8269, 0.6886, 0.75, 0.7292, 0.664, 0.7862, 0.6682, 0.7866, 0.75, 0.625, 0.718, 0.6455, 0.6739, 0.7292, 0.664, 0.6886, 0.75, 0.625, 0.6735, 0.6455, 0.6739, 0.625, 0.718, 0.7292, 0.664, 0.6455, 0.6739, 0.7663, 0.5853, 0.875, 0.6748, 0.8056, 0.6696, 0.8057, 0.6507, 0.875, 0.6582, 0.8063, 0.75, 0.8056, 0.6696, 0.875, 0.6748, 0.875, 0.75, 0.8065, 0.5, 0.8057, 0.6507, 0.795, 0.6315, 0.7876, 0.5, 0.7663, 0.5853, 0.795, 0.6468, 0.7862, 0.6682, 0.7292, 0.664, 0.625, 0.6422, 0.6455, 0.6739, 0.625, 0.6735, 0.6455, 0.6739, 0.625, 0.6422, 0.6899, 0.5784, 0.7876, 0.5, 0.795, 0.6315, 0.7663, 0.5853, 0.7264, 0.5, 0.6899, 0.5784, 0.7663, 0.5853, 0.6455, 0.6739, 0.7866, 0.75, 0.7862, 0.6682, 0.8056, 0.6696, 0.8063, 0.75, 0.6899, 0.5784, 0.625, 0.6422, 0.625, 0.5, 0.7264, 0.5, 0.7663, 0.5853, 0.7862, 0.6682, 0.795, 0.6468, 0.8056, 0.6696, 0.795, 0.6315, 0.8057, 0.6507, 0.8056, 0.6696, 0.795, 0.6468, 0.875, 0.6582, 0.8057, 0.6507, 0.8065, 0.5, 0.875, 0.5, 0.7677, 0.5822, 0.795, 0.6315, 0.795, 0.6468])
me_cube_011.update()
me_cube_012 = bpy.data.meshes.new('Cube.012')
me_cube_012.from_pydata([(4.542, -18.46, -1.0), (4.542, -18.46, 2.739), (8.873, -16.59, 2.739), (5.679, -21.07, -1.0), (5.679, -21.07, 2.739), (10.01, -19.19, -1.0), (10.01, -19.19, 2.739), (10.23, -16.62, 2.726), (10.2, -16.62, -1.0), (11.06, -17.25, 2.739), (9.297, -17.56, 2.739), (9.296, -17.56, -1.0), (11.06, -17.25, -1.0), (9.765, -18.63, 2.739), (9.768, -18.64, -1.0), (10.71, -18.75, 2.51), (10.71, -18.75, -1.0), (10.88, -18.3, -1.0), (10.88, -18.3, 2.51), (11.16, -18.92, -1.0), (11.16, -18.92, 2.51), (11.33, -18.48, -1.0), (11.33, -18.48, 2.51), (11.19, -20.01, 3.209), (11.19, -20.01, -1.0), (10.93, -19.61, -1.0), (10.93, -19.61, 3.209), (11.59, -19.76, -1.0), (11.59, -19.76, 3.209), (11.34, -19.35, -1.0), (11.34, -19.35, 3.209), (4.763, -18.97, -1.0), (4.763, -18.97, 2.987), (5.329, -20.27, -1.0), (5.329, -20.27, 2.987), (4.054, -20.89, -1.0), (4.054, -20.89, 2.987), (4.841, -21.62, -1.0), (4.841, -21.62, 2.987), (6.297, -20.8, 2.739), (5.954, -20.0, 2.739), (4.763, -18.97, 2.739), (5.329, -20.27, 2.739), (5.176, -18.19, -1.0), (5.176, -18.19, 2.739), (5.406, -18.73, 2.739), (6.297, -20.8, -1.0), (11.07, -17.22, 2.738), (8.873, -16.59, -1.0)], [], [(0, 1, 44, 43), (5, 6, 39, 46), (6, 13, 10, 2, 44, 45, 40, 39), (12, 9, 10, 11), (7, 8, 11, 10), (11, 10, 13, 14), (14, 12, 9, 13), (14, 13, 6, 5), (13, 9, 10), (16, 15, 18, 17), (17, 18, 22, 21), (21, 22, 20, 19), (19, 20, 15, 16), (22, 18, 15, 20), (24, 23, 26, 25), (25, 26, 30, 29), (29, 30, 28, 27), (27, 28, 23, 24), (30, 26, 23, 28), (31, 35, 36, 32), (4, 42, 34, 33, 3), (33, 34, 32, 31), (34, 38, 37, 33), (36, 34, 32), (34, 36, 38), (34, 32, 41, 42), (34, 40, 45, 32), (32, 45, 41), (39, 40, 42, 4), (40, 34, 42), (41, 45, 44, 1), (0, 31, 41, 1), (46, 39, 4, 3), (47, 7, 10, 9), (2, 10, 11, 48), (2, 48, 43, 44)])
_uv = me_cube_012.uv_layers.new(name='UVMap')
_uv.uv.foreach_set('vector', [0.375, 0.0, 0.625, 0.0, 0.625, 0.03662, 0.375, 0.03662, 0.375, 0.5, 0.625, 0.5, 0.625, 0.7143, 0.375, 0.7143, 0.625, 0.5, 0.6789, 0.5, 0.7819, 0.5, 0.875, 0.5, 0.875, 0.7134, 0.8236, 0.7136, 0.7015, 0.714, 0.625, 0.7143, 0.375, 0.7813, 0.625, 0.7812, 0.625, 0.6633, 0.375, 0.6632, 0.625, 0.9654, 0.375, 0.9664, 0.375, 0.6632, 0.625, 0.6633, 0.375, 0.343, 0.625, 0.3431, 0.625, 0.4461, 0.375, 0.4467, 0.375, 0.4467, 0.375, 0.7813, 0.625, 0.7812, 0.625, 0.4461, 0.375, 0.4467, 0.625, 0.4461, 0.625, 0.5, 0.375, 0.5, 0.0, 0.0, 0.0, 0.0, 0.0, 0.0, 0.375, 0.0, 0.625, 0.0, 0.625, 0.25, 0.375, 0.25, 0.375, 0.25, 0.625, 0.25, 0.625, 0.5, 0.375, 0.5, 0.375, 0.5, 0.625, 0.5, 0.625, 0.75, 0.375, 0.75, 0.375, 0.75, 0.625, 0.75, 0.625, 1.0, 0.375, 1.0, 0.625, 0.5, 0.875, 0.5, 0.875, 0.75, 0.625, 0.75, 0.375, 0.0, 0.625, 0.0, 0.625, 0.25, 0.375, 0.25, 0.375, 0.25, 0.625, 0.25, 0.625, 0.5, 0.375, 0.5, 0.375, 0.5, 0.625, 0.5, 0.625, 0.75, 0.375, 0.75, 0.375, 0.75, 0.625, 0.75, 0.625, 1.0, 0.375, 1.0, 0.625, 0.5, 0.875, 0.5, 0.875, 0.75, 0.625, 0.75, 0.375, 0.9513, 0.375, 0.9513, 0.625, 0.9513, 0.625, 0.9513, 0.0, 0.0, 0.0, 0.0, 0.0, 0.0, 0.0, 0.0, 0.0, 0.0, 0.375, 0.8269, 0.625, 0.8269, 0.625, 0.9513, 0.375, 0.9513, 0.625, 0.8269, 0.625, 0.8269, 0.375, 0.8269, 0.375, 0.8269, 0.625, 0.9513, 0.7019, 0.75, 0.625, 0.9513, 0.7019, 0.75, 0.625, 0.9513, 0.625, 0.8269, 0.625, 0.8269, 0.625, 0.9513, 0.625, 0.9513, 0.625, 0.8269, 0.7019, 0.75, 0.7015, 0.714, 0.8236, 0.7136, 0.8263, 0.75, 0.8263, 0.75, 0.8236, 0.7136, 0.8263, 0.75, 0.625, 0.7143, 0.7015, 0.714, 0.7019, 0.75, 0.625, 0.75, 0.7015, 0.714, 0.7019, 0.75, 0.7019, 0.75, 0.8263, 0.75, 0.8236, 0.7136, 0.875, 0.7134, 0.875, 0.75, 0.125, 0.75, 0.1737, 0.75, 0.625, 0.9513, 0.875, 0.75, 0.375, 0.7143, 0.625, 0.7143, 0.625, 0.75, 0.375, 0.75, 0.6562, 0.75, 0.8404, 0.75, 0.8456, 0.75, 0.6562, 0.75, 0.0, 0.0, 0.0, 0.0, 0.0, 0.0, 0.0, 0.0, 0.0, 0.0, 0.0, 0.0, 0.375, 0.03662, 0.625, 0.03662])
me_cube_012.update()
me_cube_017 = bpy.data.meshes.new('Cube.017')
me_cube_017.from_pydata([(25.13, -13.73, -1.0), (25.13, -13.73, 1.0), (25.13, -13.25, -1.0), (25.13, -13.25, 1.0), (25.6, -13.73, -1.0), (25.6, -13.73, 1.0), (25.6, -13.25, -1.0), (25.6, -13.25, 1.0)], [], [(0, 1, 3, 2), (2, 3, 7, 6), (6, 7, 5, 4), (4, 5, 1, 0), (7, 3, 1, 5)])
_uv = me_cube_017.uv_layers.new(name='UVMap')
_uv.uv.foreach_set('vector', [0.375, 0.0, 0.625, 0.0, 0.625, 0.25, 0.375, 0.25, 0.375, 0.25, 0.625, 0.25, 0.625, 0.5, 0.375, 0.5, 0.375, 0.5, 0.625, 0.5, 0.625, 0.75, 0.375, 0.75, 0.375, 0.75, 0.625, 0.75, 0.625, 1.0, 0.375, 1.0, 0.625, 0.5, 0.875, 0.5, 0.875, 0.75, 0.625, 0.75])
me_cube_017.update()
me_cube_022 = bpy.data.meshes.new('Cube.022')
me_cube_022.from_pydata([(-1.0, -1.0, -1.0), (-1.0, -1.0, 1.0), (-1.0, 1.0, -1.0), (-1.0, 1.0, 1.0), (1.0, -1.0, -1.0), (1.0, -1.0, 1.0), (1.0, 1.0, -1.0), (1.0, 1.0, 1.0)], [], [(0, 1, 3, 2), (2, 3, 7, 6), (6, 7, 5, 4), (4, 5, 1, 0), (2, 6, 4, 0), (7, 3, 1, 5)])
_uv = me_cube_022.uv_layers.new(name='UVMap')
_uv.uv.foreach_set('vector', [0.375, 0.0, 0.625, 0.0, 0.625, 0.25, 0.375, 0.25, 0.375, 0.25, 0.625, 0.25, 0.625, 0.5, 0.375, 0.5, 0.375, 0.5, 0.625, 0.5, 0.625, 0.75, 0.375, 0.75, 0.375, 0.75, 0.625, 0.75, 0.625, 1.0, 0.375, 1.0, 0.125, 0.5, 0.375, 0.5, 0.375, 0.75, 0.125, 0.75, 0.625, 0.5, 0.875, 0.5, 0.875, 0.75, 0.625, 0.75])
me_cube_022.update()
me_cube_015 = bpy.data.meshes.new('Cube.015')
me_cube_015.from_pydata([(-2.907, -1.558, -1.0), (-2.907, -1.558, 1.0), (-2.099, 0.5385, -1.0), (-2.099, 0.5385, 1.0), (-0.637, -2.433, -1.0), (-0.637, -2.433, 1.0), (0.1705, -0.3357, -1.0), (0.1705, -0.3357, 1.0), (-0.4732, -2.007, -1.0), (-0.4732, -2.007, 1.0), (0.01137, -0.749, -1.0), (0.01137, -0.749, 1.0), (5.198, -5.403, 1.869), (5.198, -5.403, -1.0), (6.49, -2.048, -1.0), (6.49, -2.048, 1.869), (7.146, -6.153, -1.0), (7.146, -6.153, 1.869), (8.438, -2.798, -1.0), (8.438, -2.798, 1.869), (7.469, -5.316, 1.869), (7.469, -5.316, -1.0), (8.116, -3.636, 1.869), (2.022, -1.527, -1.0), (2.022, -1.527, 1.249), (1.537, -2.785, -1.0), (1.537, -2.785, 1.249), (1.017, -1.138, -1.0), (0.532, -2.396, 1.184), (1.017, -1.138, 1.184), (0.532, -2.396, -1.0), (3.027, -1.916, 1.184), (2.542, -3.174, -1.0), (3.027, -1.916, -1.0), (2.542, -3.174, 1.184), (5.575, -4.425, 1.869), (6.114, -3.025, 1.869), (5.575, -4.425, -1.0), (6.114, -3.026, -1.0), (4.026, -2.302, 1.037), (4.017, -2.298, -1.0), (3.542, -3.56, 1.037), (3.532, -3.557, -1.0), (4.186, -3.823, -1.0), (4.68, -2.54, -1.0), (8.116, -3.636, -1.0), (3.368, -3.987, 1.037), (3.358, -3.983, -1.0), (4.022, -4.254, 1.037), (4.012, -4.25, -1.0), (4.165, -1.921, 1.037), (4.155, -1.917, -1.0), (4.819, -2.159, -1.0), (4.828, -2.162, 1.037)], [(21, 18)], [(0, 1, 3, 2), (2, 3, 7, 6), (6, 7, 11, 10), (4, 5, 1, 0), (7, 3, 1, 5, 9, 11), (8, 10, 11, 9), (33, 31, 39, 40), (44, 40, 51, 52), (30, 28, 9, 8), (14, 15, 19, 18), (8, 9, 5, 4), (41, 42, 47, 46), (35, 37, 13, 12), (29, 11, 9, 28), (12, 13, 16, 17), (39, 40, 42, 41), (15, 36, 22, 19), (21, 20, 17, 16), (31, 24, 26, 34), (32, 34, 26, 25), (27, 29, 24, 23), (10, 11, 29, 27), (24, 29, 28, 26), (25, 26, 28, 30), (42, 41, 34, 32), (39, 31, 34, 41), (23, 24, 31, 33), (35, 12, 17, 20), (36, 35, 20, 22), (14, 38, 36, 15), (48, 53, 39, 41), (35, 36, 53, 48), (37, 35, 48, 43), (36, 38, 44, 53), (22, 45, 18, 19), (49, 48, 46, 47), (43, 48, 49), (48, 41, 46), (42, 43, 49, 47), (53, 52, 51, 50), (39, 53, 50), (40, 39, 50, 51), (53, 44, 52)])
_uv = me_cube_015.uv_layers.new(name='UVMap')
_uv.uv.foreach_set('vector', [0.375, 0.0, 0.625, 0.0, 0.625, 0.25, 0.375, 0.25, 0.375, 0.25, 0.625, 0.25, 0.625, 0.5, 0.375, 0.5, 0.375, 0.5, 0.625, 0.5, 0.625, 0.5493, 0.375, 0.5493, 0.375, 0.75, 0.625, 0.75, 0.625, 1.0, 0.375, 1.0, 0.625, 0.5, 0.875, 0.5, 0.875, 0.75, 0.625, 0.75, 0.625, 0.6993, 0.625, 0.5493, 0.375, 0.0, 0.375, 0.25, 0.625, 0.25, 0.625, 0.0, 0.375, 0.4375, 0.625, 0.4375, 0.625, 0.5, 0.375, 0.5, 0.0, 0.0, 0.0, 0.0, 0.0, 0.0, 0.0, 0.0, 0.375, 0.9375, 0.625, 0.9375, 0.625, 1.0, 0.375, 1.0, 0.375, 0.5, 0.625, 0.5, 0.625, 0.5, 0.375, 0.5, 0.375, 0.6993, 0.625, 0.6993, 0.625, 0.75, 0.375, 0.75, 0.625, 0.75, 0.375, 0.6771, 0.375, 0.6771, 0.625, 0.75, 0.625, 0.75, 0.375, 0.6771, 0.375, 0.75, 0.625, 0.75, 0.8125, 0.5, 0.875, 0.5, 0.875, 0.75, 0.8125, 0.7348, 0.625, 0.75, 0.375, 0.75, 0.375, 0.75, 0.625, 0.75, 0.625, 0.5, 0.375, 0.5728, 0.375, 0.6771, 0.625, 0.75, 0.625, 0.5, 0.625, 0.5, 0.625, 0.5, 0.625, 0.5, 0.375, 0.6905, 0.625, 0.6905, 0.625, 0.75, 0.375, 0.75, 0.6875, 0.5, 0.75, 0.5, 0.75, 0.7196, 0.6875, 0.7045, 0.375, 0.8125, 0.625, 0.8125, 0.625, 0.875, 0.375, 0.875, 0.375, 0.3125, 0.625, 0.3125, 0.625, 0.375, 0.375, 0.375, 0.375, 0.25, 0.625, 0.25, 0.625, 0.3125, 0.375, 0.3125, 0.75, 0.5, 0.8125, 0.5, 0.8125, 0.7348, 0.75, 0.7196, 0.375, 0.875, 0.625, 0.875, 0.625, 0.9375, 0.375, 0.9375, 0.375, 0.75, 0.625, 0.75, 0.625, 0.8125, 0.375, 0.8125, 0.625, 0.5, 0.6875, 0.5, 0.6875, 0.7045, 0.625, 0.6893, 0.375, 0.375, 0.625, 0.375, 0.625, 0.4375, 0.375, 0.4375, 0.625, 0.75, 0.625, 0.75, 0.625, 0.75, 0.625, 0.75, 0.625, 0.5, 0.625, 0.6893, 0.625, 0.6893, 0.625, 0.5, 0.375, 0.5, 0.375, 0.5728, 0.625, 0.5, 0.625, 0.5, 0.625, 0.6893, 0.625, 0.5, 0.625, 0.5, 0.625, 0.6893, 0.625, 0.6893, 0.625, 0.5, 0.625, 0.5, 0.625, 0.6893, 0.375, 0.6771, 0.625, 0.75, 0.625, 0.75, 0.375, 0.6771, 0.625, 0.5, 0.375, 0.5728, 0.375, 0.5728, 0.625, 0.5, 0.625, 0.5, 0.0, 0.0, 0.375, 0.5, 0.625, 0.5, 0.375, 0.6771, 0.625, 0.75, 0.625, 0.75, 0.375, 0.6771, 0.375, 0.6771, 0.625, 0.75, 0.375, 0.6771, 0.625, 0.6893, 0.625, 0.6893, 0.625, 0.6893, 0.0, 0.0, 0.0, 0.0, 0.0, 0.0, 0.0, 0.0, 0.625, 0.5, 0.375, 0.5728, 0.375, 0.5728, 0.625, 0.5, 0.625, 0.5, 0.625, 0.5, 0.625, 0.5, 0.375, 0.5, 0.625, 0.5, 0.625, 0.5, 0.375, 0.5, 0.625, 0.5, 0.375, 0.5728, 0.375, 0.5728])
me_cube_015.update()
me_cube_018 = bpy.data.meshes.new('Cube.018')
me_cube_018.from_pydata([(-0.7077, -1.662, -3.602), (-0.7077, -1.662, 1.0), (-0.7077, 1.763, -3.602), (-0.7077, 1.763, 1.0), (1.292, -1.662, -3.602), (1.292, -1.662, 1.0), (1.292, 1.763, -3.602), (1.292, 1.763, 1.0), (-0.7412, -11.82, -3.602), (-0.7412, -11.82, 1.0), (-0.7412, -4.247, -3.602), (-0.7412, -4.247, 1.0), (1.259, -11.82, -3.602), (1.259, -11.82, 1.0), (1.259, -4.247, -3.602), (1.259, -4.247, 1.0), (-0.7077, -0.6485, 1.637), (-0.7077, 1.763, 1.637), (1.292, 1.763, 1.637), (1.292, -0.6485, 1.637), (-0.7412, -11.82, 1.637), (-0.7412, -5.173, 1.637), (1.259, -5.173, 1.637), (1.259, -11.82, 1.637), (-3.198, 3.825, 1.0), (-3.198, 3.825, -3.602), (-1.198, 3.825, -3.602), (-1.198, 3.825, 1.0), (-3.198, 3.825, 1.637), (-1.198, 3.825, 1.637), (1.745, 13.56, 1.0), (1.745, 13.56, -3.602), (3.745, 13.56, -3.602), (3.745, 13.56, 1.0), (1.745, 13.56, 1.637), (3.745, 13.56, 1.637)], [], [(0, 1, 3, 2), (3, 17, 28, 24), (6, 7, 5, 4), (4, 5, 1, 0), (8, 9, 11, 10), (11, 9, 20, 21), (10, 11, 15, 14), (14, 15, 13, 12), (12, 13, 9, 8), (1, 11, 21, 16), (17, 18, 29, 28), (18, 17, 16, 19), (22, 21, 20, 23), (19, 16, 21, 22), (9, 13, 23, 20), (5, 7, 18, 19), (15, 5, 19, 22), (3, 1, 16, 17), (13, 15, 22, 23), (5, 15, 11, 1), (27, 26, 32, 33), (24, 28, 34, 30), (2, 3, 24, 25), (7, 6, 26, 27), (18, 7, 27, 29), (6, 2, 25, 26), (31, 30, 33, 32), (33, 30, 34, 35), (26, 25, 31, 32), (29, 27, 33, 35), (28, 29, 35, 34), (25, 24, 30, 31)])
_uv = me_cube_018.uv_layers.new(name='UVMap')
_uv.uv.foreach_set('vector', [0.375, 0.0, 0.625, 0.0, 0.625, 0.25, 0.375, 0.25, 0.625, 0.25, 0.625, 0.25, 0.625, 0.25, 0.625, 0.25, 0.375, 0.5, 0.625, 0.5, 0.625, 0.75, 0.375, 0.75, 0.375, 0.75, 0.625, 0.75, 0.625, 1.0, 0.375, 1.0, 0.375, 0.0, 0.625, 0.0, 0.625, 0.25, 0.375, 0.25, 0.625, 0.25, 0.625, 0.0, 0.625, 0.0, 0.625, 0.25, 0.375, 0.25, 0.625, 0.25, 0.625, 0.5, 0.375, 0.5, 0.375, 0.5, 0.625, 0.5, 0.625, 0.75, 0.375, 0.75, 0.375, 0.75, 0.625, 0.75, 0.625, 1.0, 0.375, 1.0, 0.0, 0.0, 0.0, 0.0, 0.0, 0.0, 0.0, 0.0, 0.875, 0.5, 0.625, 0.5, 0.625, 0.5, 0.875, 0.5, 0.625, 0.5, 0.875, 0.5, 0.875, 0.75, 0.625, 0.75, 0.625, 0.5, 0.875, 0.5, 0.875, 0.75, 0.625, 0.75, 0.625, 0.75, 0.625, 1.0, 0.625, 0.25, 0.625, 0.5, 0.625, 1.0, 0.625, 0.75, 0.625, 0.75, 0.625, 1.0, 0.625, 0.75, 0.625, 0.5, 0.625, 0.5, 0.625, 0.75, 0.0, 0.0, 0.0, 0.0, 0.0, 0.0, 0.0, 0.0, 0.625, 0.25, 0.625, 0.0, 0.625, 0.0, 0.625, 0.25, 0.625, 0.75, 0.625, 0.5, 0.625, 0.5, 0.625, 0.75, 0.0, 0.0, 0.0, 0.0, 0.625, 0.25, 0.0, 0.0, 0.625, 0.5, 0.375, 0.5, 0.375, 0.5, 0.625, 0.5, 0.625, 0.25, 0.625, 0.25, 0.625, 0.25, 0.625, 0.25, 0.375, 0.25, 0.625, 0.25, 0.625, 0.25, 0.375, 0.25, 0.625, 0.5, 0.375, 0.5, 0.375, 0.5, 0.625, 0.5, 0.625, 0.5, 0.625, 0.5, 0.625, 0.5, 0.625, 0.5, 0.0, 0.0, 0.0, 0.0, 0.0, 0.0, 0.0, 0.0, 0.375, 0.25, 0.625, 0.25, 0.625, 0.5, 0.375, 0.5, 0.625, 0.5, 0.625, 0.25, 0.625, 0.25, 0.625, 0.5, 0.0, 0.0, 0.0, 0.0, 0.0, 0.0, 0.0, 0.0, 0.625, 0.5, 0.625, 0.5, 0.625, 0.5, 0.625, 0.5, 0.875, 0.5, 0.625, 0.5, 0.625, 0.5, 0.875, 0.5, 0.375, 0.25, 0.625, 0.25, 0.625, 0.25, 0.375, 0.25])
me_cube_018.update()
me_cube_016 = bpy.data.meshes.new('Cube.016')
me_cube_016.from_pydata([(7.469, -5.316, 1.869), (7.469, -5.316, -1.0), (8.116, -3.636, 1.869), (8.116, -3.636, -1.0), (9.175, -4.044, 1.869), (8.528, -5.724, 1.869), (8.528, -5.724, -1.0), (9.175, -4.044, -1.0), (8.727, -5.207, -1.0), (8.726, -5.209, 1.869), (9.431, -4.454, 1.869), (9.431, -4.454, -1.0), (10.37, -8.276, 1.972), (10.37, -8.273, -1.0), (11.07, -7.52, 1.972), (11.07, -7.52, -1.0), (10.27, -8.804, 1.972), (10.27, -8.801, -1.0), (11.87, -9.109, 1.972), (11.87, -9.106, -1.0), (12.05, -8.214, 1.972), (12.05, -8.212, -1.0), (11.43, -8.074, 1.972), (11.44, -8.072, -1.0)], [], [(0, 1, 6, 5), (3, 2, 4, 7), (2, 0, 5, 9, 4), (8, 9, 5, 6), (10, 9, 12, 14), (4, 9, 10), (9, 8, 13, 12), (11, 10, 14, 15), (12, 13, 17, 16), (16, 17, 19, 18), (18, 19, 21, 20), (20, 21, 23, 22), (14, 22, 23, 15), (7, 4, 10, 11), (19, 23, 22, 18), (22, 14, 12), (22, 12, 16), (22, 16, 18), (20, 22, 18)])
_uv = me_cube_016.uv_layers.new(name='UVMap')
_uv.uv.foreach_set('vector', [0.625, 0.6905, 0.375, 0.6905, 0.375, 0.6905, 0.625, 0.6905, 0.375, 0.5595, 0.625, 0.5595, 0.625, 0.5595, 0.375, 0.5595, 0.625, 0.5, 0.625, 0.6893, 0.625, 0.6893, 0.625, 0.6313, 0.625, 0.5, 0.375, 0.6502, 0.625, 0.6504, 0.625, 0.6905, 0.375, 0.6905, 0.0, 0.0, 0.0, 0.0, 0.0, 0.0, 0.0, 0.0, 0.0, 0.0, 0.0, 0.0, 0.0, 0.0, 0.625, 0.6504, 0.375, 0.6502, 0.375, 0.6502, 0.625, 0.6504, 0.375, 0.5595, 0.625, 0.5595, 0.625, 0.5595, 0.375, 0.5595, 0.625, 0.6504, 0.375, 0.6502, 0.375, 0.6502, 0.625, 0.6504, 0.625, 0.6504, 0.375, 0.6502, 0.375, 0.6502, 0.625, 0.6504, 0.625, 0.6504, 0.375, 0.6502, 0.375, 0.6502, 0.625, 0.6504, 0.625, 0.6504, 0.375, 0.6502, 0.375, 0.6502, 0.625, 0.6504, 0.625, 0.5595, 0.625, 0.6504, 0.375, 0.6502, 0.375, 0.5595, 0.375, 0.5595, 0.0, 0.0, 0.625, 0.5595, 0.375, 0.5595, 0.375, 0.6502, 0.375, 0.6502, 0.625, 0.6504, 0.625, 0.6504, 0.0, 0.0, 0.0, 0.0, 0.0, 0.0, 0.0, 0.0, 0.0, 0.0, 0.0, 0.0, 0.0, 0.0, 0.0, 0.0, 0.0, 0.0, 0.0, 0.0, 0.0, 0.0, 0.0, 0.0])
me_cube_016.update()
me_cube_020 = bpy.data.meshes.new('Cube.020')
me_cube_020.from_pydata([(-1.0, -1.0, -1.0), (-1.0, -1.0, 1.0), (-1.0, 1.0, -1.0), (-1.0, 1.0, 1.0), (1.0, -1.0, -1.0), (1.0, -1.0, 1.0), (1.0, 1.0, -1.0), (1.0, 1.0, 1.0)], [], [(0, 1, 3, 2), (2, 3, 7, 6), (6, 7, 5, 4), (4, 5, 1, 0), (2, 6, 4, 0), (7, 3, 1, 5)])
_uv = me_cube_020.uv_layers.new(name='UVMap')
_uv.uv.foreach_set('vector', [0.375, 0.0, 0.625, 0.0, 0.625, 0.25, 0.375, 0.25, 0.375, 0.25, 0.625, 0.25, 0.625, 0.5, 0.375, 0.5, 0.375, 0.5, 0.625, 0.5, 0.625, 0.75, 0.375, 0.75, 0.375, 0.75, 0.625, 0.75, 0.625, 1.0, 0.375, 1.0, 0.125, 0.5, 0.375, 0.5, 0.375, 0.75, 0.125, 0.75, 0.625, 0.5, 0.875, 0.5, 0.875, 0.75, 0.625, 0.75])
me_cube_020.update()
me_cube_021 = bpy.data.meshes.new('Cube.021')
me_cube_021.from_pydata([(-1.0, -1.0, -1.0), (-1.0, -1.0, 0.8102), (-1.0, 1.0, -1.0), (-1.0, 1.0, 0.8102), (1.0, -1.0, -1.0), (1.0, -1.0, 0.8102), (1.0, 1.0, -1.0), (1.0, 1.0, 0.8102)], [], [(0, 1, 3, 2), (2, 3, 7, 6), (6, 7, 5, 4), (4, 5, 1, 0), (2, 6, 4, 0), (7, 3, 1, 5)])
_uv = me_cube_021.uv_layers.new(name='UVMap')
_uv.uv.foreach_set('vector', [0.375, 0.0, 0.625, 0.0, 0.625, 0.25, 0.375, 0.25, 0.375, 0.25, 0.625, 0.25, 0.625, 0.5, 0.375, 0.5, 0.375, 0.5, 0.625, 0.5, 0.625, 0.75, 0.375, 0.75, 0.375, 0.75, 0.625, 0.75, 0.625, 1.0, 0.375, 1.0, 0.125, 0.5, 0.375, 0.5, 0.375, 0.75, 0.125, 0.75, 0.625, 0.5, 0.875, 0.5, 0.875, 0.75, 0.625, 0.75])
me_cube_021.update()
me_cube_023 = bpy.data.meshes.new('Cube.023')
me_cube_023.from_pydata([(-1.0, -1.0, -1.0), (-1.0, -1.0, 0.8102), (-1.0, 1.0, -1.0), (-1.0, 1.0, 0.8102), (1.0, -1.0, -1.0), (1.0, -1.0, 0.8102), (1.0, 1.0, -1.0), (1.0, 1.0, 0.8102)], [], [(0, 1, 3, 2), (2, 3, 7, 6), (6, 7, 5, 4), (4, 5, 1, 0), (2, 6, 4, 0), (7, 3, 1, 5)])
_uv = me_cube_023.uv_layers.new(name='UVMap')
_uv.uv.foreach_set('vector', [0.375, 0.0, 0.625, 0.0, 0.625, 0.25, 0.375, 0.25, 0.375, 0.25, 0.625, 0.25, 0.625, 0.5, 0.375, 0.5, 0.375, 0.5, 0.625, 0.5, 0.625, 0.75, 0.375, 0.75, 0.375, 0.75, 0.625, 0.75, 0.625, 1.0, 0.375, 1.0, 0.125, 0.5, 0.375, 0.5, 0.375, 0.75, 0.125, 0.75, 0.625, 0.5, 0.875, 0.5, 0.875, 0.75, 0.625, 0.75])
me_cube_023.update()
me_cube_024 = bpy.data.meshes.new('Cube.024')
me_cube_024.from_pydata([(-1.0, -1.0, -1.0), (-1.0, -1.0, 0.8102), (-1.0, 1.0, -1.0), (-1.0, 1.0, 0.8102), (1.0, -1.0, -1.0), (1.0, -1.0, 0.8102), (1.0, 1.0, -1.0), (1.0, 1.0, 0.8102)], [], [(0, 1, 3, 2), (2, 3, 7, 6), (6, 7, 5, 4), (4, 5, 1, 0), (2, 6, 4, 0), (7, 3, 1, 5)])
_uv = me_cube_024.uv_layers.new(name='UVMap')
_uv.uv.foreach_set('vector', [0.375, 0.0, 0.625, 0.0, 0.625, 0.25, 0.375, 0.25, 0.375, 0.25, 0.625, 0.25, 0.625, 0.5, 0.375, 0.5, 0.375, 0.5, 0.625, 0.5, 0.625, 0.75, 0.375, 0.75, 0.375, 0.75, 0.625, 0.75, 0.625, 1.0, 0.375, 1.0, 0.125, 0.5, 0.375, 0.5, 0.375, 0.75, 0.125, 0.75, 0.625, 0.5, 0.875, 0.5, 0.875, 0.75, 0.625, 0.75])
me_cube_024.update()
me_cube_025 = bpy.data.meshes.new('Cube.025')
me_cube_025.from_pydata([(-1.0, -1.0, -1.0), (-1.0, -1.0, 0.8102), (-1.0, 1.0, -1.0), (-1.0, 1.0, 0.8102), (1.0, -1.0, -1.0), (1.0, -1.0, 0.8102), (1.0, 1.0, -1.0), (1.0, 1.0, 0.8102)], [], [(0, 1, 3, 2), (2, 3, 7, 6), (6, 7, 5, 4), (4, 5, 1, 0), (2, 6, 4, 0), (7, 3, 1, 5)])
_uv = me_cube_025.uv_layers.new(name='UVMap')
_uv.uv.foreach_set('vector', [0.375, 0.0, 0.625, 0.0, 0.625, 0.25, 0.375, 0.25, 0.375, 0.25, 0.625, 0.25, 0.625, 0.5, 0.375, 0.5, 0.375, 0.5, 0.625, 0.5, 0.625, 0.75, 0.375, 0.75, 0.375, 0.75, 0.625, 0.75, 0.625, 1.0, 0.375, 1.0, 0.125, 0.5, 0.375, 0.5, 0.375, 0.75, 0.125, 0.75, 0.625, 0.5, 0.875, 0.5, 0.875, 0.75, 0.625, 0.75])
me_cube_025.update()
me_cube_026 = bpy.data.meshes.new('Cube.026')
me_cube_026.from_pydata([(-1.0, -1.0, -1.0), (-1.0, -1.0, 0.8102), (-1.0, 1.0, -1.0), (-1.0, 1.0, 0.8102), (1.0, -1.0, -1.0), (1.0, -1.0, 0.8102), (1.0, 1.0, -1.0), (1.0, 1.0, 0.8102)], [], [(0, 1, 3, 2), (2, 3, 7, 6), (6, 7, 5, 4), (4, 5, 1, 0), (2, 6, 4, 0), (7, 3, 1, 5)])
_uv = me_cube_026.uv_layers.new(name='UVMap')
_uv.uv.foreach_set('vector', [0.375, 0.0, 0.625, 0.0, 0.625, 0.25, 0.375, 0.25, 0.375, 0.25, 0.625, 0.25, 0.625, 0.5, 0.375, 0.5, 0.375, 0.5, 0.625, 0.5, 0.625, 0.75, 0.375, 0.75, 0.375, 0.75, 0.625, 0.75, 0.625, 1.0, 0.375, 1.0, 0.125, 0.5, 0.375, 0.5, 0.375, 0.75, 0.125, 0.75, 0.625, 0.5, 0.875, 0.5, 0.875, 0.75, 0.625, 0.75])
me_cube_026.update()
me_cube_027 = bpy.data.meshes.new('Cube.027')
me_cube_027.from_pydata([(-1.0, -1.0, -1.0), (-1.0, -1.0, 0.8102), (-1.0, 1.0, -1.0), (-1.0, 1.0, 0.8102), (1.0, -1.0, -1.0), (1.0, -1.0, 0.8102), (1.0, 1.0, -1.0), (1.0, 1.0, 0.8102)], [], [(0, 1, 3, 2), (2, 3, 7, 6), (6, 7, 5, 4), (4, 5, 1, 0), (2, 6, 4, 0), (7, 3, 1, 5)])
_uv = me_cube_027.uv_layers.new(name='UVMap')
_uv.uv.foreach_set('vector', [0.375, 0.0, 0.625, 0.0, 0.625, 0.25, 0.375, 0.25, 0.375, 0.25, 0.625, 0.25, 0.625, 0.5, 0.375, 0.5, 0.375, 0.5, 0.625, 0.5, 0.625, 0.75, 0.375, 0.75, 0.375, 0.75, 0.625, 0.75, 0.625, 1.0, 0.375, 1.0, 0.125, 0.5, 0.375, 0.5, 0.375, 0.75, 0.125, 0.75, 0.625, 0.5, 0.875, 0.5, 0.875, 0.75, 0.625, 0.75])
me_cube_027.update()
me_cube_028 = bpy.data.meshes.new('Cube.028')
me_cube_028.from_pydata([(-1.0, -1.0, -1.0), (-1.0, -1.041, 1.106), (-1.0, 1.0, -1.0), (-1.0, 0.959, 1.106), (1.0, -1.0, -1.0), (0.9999, -1.041, 1.106), (1.0, 1.0, -1.0), (0.9999, 0.959, 1.106)], [], [(0, 1, 3, 2), (2, 3, 7, 6), (6, 7, 5, 4), (4, 5, 1, 0), (2, 6, 4, 0), (7, 3, 1, 5)])
_uv = me_cube_028.uv_layers.new(name='UVMap')
_uv.uv.foreach_set('vector', [0.375, 0.0, 0.625, 0.0, 0.625, 0.25, 0.375, 0.25, 0.375, 0.25, 0.625, 0.25, 0.625, 0.5, 0.375, 0.5, 0.375, 0.5, 0.625, 0.5, 0.625, 0.75, 0.375, 0.75, 0.375, 0.75, 0.625, 0.75, 0.625, 1.0, 0.375, 1.0, 0.125, 0.5, 0.375, 0.5, 0.375, 0.75, 0.125, 0.75, 0.625, 0.5, 0.875, 0.5, 0.875, 0.75, 0.625, 0.75])
me_cube_028.update()
me_cube_029 = bpy.data.meshes.new('Cube.029')
me_cube_029.from_pydata([(-1.0, -1.0, -1.0), (-1.0, -1.0, 0.8102), (-1.0, 1.0, -1.0), (-1.0, 1.0, 0.8102), (1.0, -1.0, -1.0), (1.0, -1.0, 0.8102), (1.0, 1.0, -1.0), (1.0, 1.0, 0.8102)], [], [(0, 1, 3, 2), (2, 3, 7, 6), (6, 7, 5, 4), (4, 5, 1, 0), (2, 6, 4, 0), (7, 3, 1, 5)])
_uv = me_cube_029.uv_layers.new(name='UVMap')
_uv.uv.foreach_set('vector', [0.375, 0.0, 0.625, 0.0, 0.625, 0.25, 0.375, 0.25, 0.375, 0.25, 0.625, 0.25, 0.625, 0.5, 0.375, 0.5, 0.375, 0.5, 0.625, 0.5, 0.625, 0.75, 0.375, 0.75, 0.375, 0.75, 0.625, 0.75, 0.625, 1.0, 0.375, 1.0, 0.125, 0.5, 0.375, 0.5, 0.375, 0.75, 0.125, 0.75, 0.625, 0.5, 0.875, 0.5, 0.875, 0.75, 0.625, 0.75])
me_cube_029.update()
me_cube_014 = bpy.data.meshes.new('Cube.014')
me_cube_014.from_pydata([(7.389, -6.213, -1.0), (7.389, -6.213, 1.314), (9.112, -5.915, -1.0), (9.112, -5.915, 1.314), (8.063, -8.909, -1.0), (8.063, -8.909, 1.314), (10.65, -8.833, -1.0), (10.65, -8.833, 1.314), (5.236, -6.638, -1.0), (5.236, -6.638, 1.314), (5.757, -9.287, 1.314), (5.757, -9.287, -1.0), (8.2, -10.33, 1.314), (8.2, -10.33, -1.0), (6.047, -10.75, 1.314), (6.047, -10.75, -1.0), (7.066, -10.55, 1.314), (7.066, -10.55, -1.0), (6.712, -10.62, 1.314), (6.712, -10.62, -1.0), (7.466, -11.15, 1.344), (7.471, -11.14, -1.0), (7.146, -11.42, 1.332), (7.145, -11.4, -1.0)], [], [(0, 1, 3, 2), (2, 3, 7, 6), (6, 7, 5, 4), (5, 1, 9, 10), (7, 3, 1, 5), (11, 10, 9, 8), (5, 10, 14, 18, 16, 12), (1, 0, 8, 9), (13, 12, 16, 17), (10, 11, 15, 14), (4, 5, 12, 13), (18, 19, 23, 22), (17, 16, 20, 21), (17, 16, 18, 19), (19, 18, 14, 15), (16, 18, 22, 20)])
_uv = me_cube_014.uv_layers.new(name='UVMap')
_uv.uv.foreach_set('vector', [0.375, 0.0, 0.625, 0.0, 0.625, 0.25, 0.375, 0.25, 0.375, 0.25, 0.625, 0.25, 0.625, 0.5, 0.375, 0.5, 0.375, 0.5, 0.625, 0.5, 0.625, 0.75, 0.375, 0.75, 0.625, 0.75, 0.875, 0.75, 0.875, 0.75, 0.625, 0.75, 0.625, 0.5, 0.875, 0.5, 0.875, 0.75, 0.625, 0.75, 0.375, 0.75, 0.625, 0.75, 0.625, 1.0, 0.375, 1.0, 0.625, 0.75, 0.625, 0.75, 0.625, 0.75, 0.625, 0.75, 0.625, 0.75, 0.625, 0.75, 0.625, 0.0, 0.375, 0.0, 0.375, 0.0, 0.625, 0.0, 0.375, 0.75, 0.625, 0.75, 0.625, 0.75, 0.375, 0.75, 0.625, 0.75, 0.375, 0.75, 0.375, 0.75, 0.625, 0.75, 0.375, 0.75, 0.625, 0.75, 0.625, 0.75, 0.375, 0.75, 0.625, 0.75, 0.375, 0.75, 0.375, 0.1054, 0.625, 0.1053, 0.375, 0.75, 0.625, 0.75, 0.625, 0.75, 0.375, 0.75, 0.375, 0.75, 0.625, 0.75, 0.625, 0.75, 0.375, 0.75, 0.375, 0.75, 0.625, 0.75, 0.625, 0.75, 0.375, 0.75, 0.0, 0.0, 0.0, 0.0, 0.0, 0.0, 0.0, 0.0])
me_cube_014.update()
me_cube_030 = bpy.data.meshes.new('Cube.030')
me_cube_030.from_pydata([(-1.0, -1.0, -1.0), (-1.0, -1.0, 0.8102), (-1.0, 1.0, -1.0), (-1.0, 1.0, 0.8102), (1.0, -1.0, -1.0), (1.0, -1.0, 0.8102), (1.0, 1.0, -1.0), (1.0, 1.0, 0.8102)], [], [(0, 1, 3, 2), (2, 3, 7, 6), (6, 7, 5, 4), (4, 5, 1, 0), (2, 6, 4, 0), (7, 3, 1, 5)])
_uv = me_cube_030.uv_layers.new(name='UVMap')
_uv.uv.foreach_set('vector', [0.375, 0.0, 0.625, 0.0, 0.625, 0.25, 0.375, 0.25, 0.375, 0.25, 0.625, 0.25, 0.625, 0.5, 0.375, 0.5, 0.375, 0.5, 0.625, 0.5, 0.625, 0.75, 0.375, 0.75, 0.375, 0.75, 0.625, 0.75, 0.625, 1.0, 0.375, 1.0, 0.125, 0.5, 0.375, 0.5, 0.375, 0.75, 0.125, 0.75, 0.625, 0.5, 0.875, 0.5, 0.875, 0.75, 0.625, 0.75])
me_cube_030.update()
me_cube_031 = bpy.data.meshes.new('Cube.031')
me_cube_031.from_pydata([(-0.5987, -1.0, -1.0), (-0.5882, -1.001, 1.106), (-0.5987, 0.4567, -1.0), (-0.5882, 0.4561, 1.106), (1.368, -1.0, -1.0), (1.379, -1.001, 1.106), (1.368, 0.4567, -1.0), (1.379, 0.4561, 1.106)], [], [(0, 1, 3, 2), (2, 3, 7, 6), (6, 7, 5, 4), (4, 5, 1, 0), (2, 6, 4, 0), (7, 3, 1, 5)])
_uv = me_cube_031.uv_layers.new(name='UVMap')
_uv.uv.foreach_set('vector', [0.375, 0.0, 0.625, 0.0, 0.625, 0.25, 0.375, 0.25, 0.375, 0.25, 0.625, 0.25, 0.625, 0.5, 0.375, 0.5, 0.375, 0.5, 0.625, 0.5, 0.625, 0.75, 0.375, 0.75, 0.375, 0.75, 0.625, 0.75, 0.625, 1.0, 0.375, 1.0, 0.125, 0.5, 0.375, 0.5, 0.375, 0.75, 0.125, 0.75, 0.625, 0.5, 0.875, 0.5, 0.875, 0.75, 0.625, 0.75])
me_cube_031.update()
me_cube_032 = bpy.data.meshes.new('Cube.032')
me_cube_032.from_pydata([(0.8656, -1.945, -1.0), (0.8656, -1.945, 1.016), (0.75, -0.06786, -1.0), (0.75, -0.06786, 1.016), (1.297, -0.9818, -1.0), (1.297, -0.9818, 1.016), (1.344, 0.4703, -1.0), (1.344, 0.4703, 1.016), (0.1958, -1.507, -1.0), (0.5306, -1.905, -1.0), (0.5306, -1.905, 1.016), (0.1958, -1.507, 1.016), (-0.3465, -4.183, -1.0), (-0.01176, -4.581, -1.0), (-0.01176, -4.581, 1.016), (-0.3465, -4.183, 1.016)], [], [(3, 2, 8, 11), (2, 3, 7, 6), (6, 7, 5, 4), (4, 5, 1, 0), (2, 6, 4, 0), (7, 3, 1, 5), (10, 11, 15, 14), (0, 1, 10, 9), (1, 3, 11, 10), (2, 0, 9, 8), (13, 14, 15, 12), (8, 9, 13, 12), (11, 8, 12, 15), (9, 10, 14, 13)])
_uv = me_cube_032.uv_layers.new(name='UVMap')
_uv.uv.foreach_set('vector', [0.625, 0.25, 0.375, 0.25, 0.375, 0.25, 0.625, 0.25, 0.375, 0.25, 0.625, 0.25, 0.625, 0.5, 0.375, 0.5, 0.375, 0.5, 0.625, 0.5, 0.625, 0.75, 0.375, 0.75, 0.375, 0.75, 0.625, 0.75, 0.625, 1.0, 0.375, 1.0, 0.125, 0.5, 0.375, 0.5, 0.375, 0.75, 0.125, 0.75, 0.625, 0.5, 0.875, 0.5, 0.875, 0.75, 0.625, 0.75, 0.875, 0.75, 0.875, 0.5, 0.875, 0.5, 0.875, 0.75, 0.375, 1.0, 0.625, 1.0, 0.625, 1.0, 0.375, 1.0, 0.875, 0.75, 0.875, 0.5, 0.875, 0.5, 0.875, 0.75, 0.125, 0.5, 0.125, 0.75, 0.125, 0.75, 0.125, 0.5, 0.375, 0.0, 0.625, 0.0, 0.625, 0.25, 0.375, 0.25, 0.125, 0.5, 0.125, 0.75, 0.125, 0.75, 0.125, 0.5, 0.625, 0.25, 0.375, 0.25, 0.375, 0.25, 0.625, 0.25, 0.375, 1.0, 0.625, 1.0, 0.625, 1.0, 0.375, 1.0])
me_cube_032.update()
me_cube_033 = bpy.data.meshes.new('Cube.033')
me_cube_033.from_pydata([(0.6163, -1.454, -1.0), (0.6163, -1.454, 1.016), (0.5901, 0.3101, -1.0), (0.5901, 0.3101, 1.016), (1.348, -0.9984, -1.0), (1.348, -0.9984, 1.016), (1.383, 0.2305, -1.0), (1.383, 0.2305, 1.016), (-0.3839, -2.784, -1.0), (-0.04916, -3.182, -1.0), (-0.04916, -3.182, 1.016), (-0.3839, -2.784, 1.016), (-0.9285, -5.479, -1.0), (-0.5937, -5.877, -1.0), (-0.5937, -5.877, 1.016), (-0.9285, -5.479, 1.016)], [], [(3, 2, 8, 11), (2, 3, 7, 6), (6, 7, 5, 4), (4, 5, 1, 0), (2, 6, 4, 0), (7, 3, 1, 5), (10, 11, 15, 14), (0, 1, 10, 9), (1, 3, 11, 10), (2, 0, 9, 8), (13, 14, 15, 12), (8, 9, 13, 12), (11, 8, 12, 15), (9, 10, 14, 13)])
_uv = me_cube_033.uv_layers.new(name='UVMap')
_uv.uv.foreach_set('vector', [0.625, 0.25, 0.375, 0.25, 0.375, 0.25, 0.625, 0.25, 0.375, 0.25, 0.625, 0.25, 0.625, 0.5, 0.375, 0.5, 0.375, 0.5, 0.625, 0.5, 0.625, 0.75, 0.375, 0.75, 0.375, 0.75, 0.625, 0.75, 0.625, 1.0, 0.375, 1.0, 0.125, 0.5, 0.375, 0.5, 0.375, 0.75, 0.125, 0.75, 0.625, 0.5, 0.875, 0.5, 0.875, 0.75, 0.625, 0.75, 0.875, 0.75, 0.875, 0.5, 0.875, 0.5, 0.875, 0.75, 0.375, 1.0, 0.625, 1.0, 0.625, 1.0, 0.375, 1.0, 0.875, 0.75, 0.875, 0.5, 0.875, 0.5, 0.875, 0.75, 0.125, 0.5, 0.125, 0.75, 0.125, 0.75, 0.125, 0.5, 0.375, 0.0, 0.625, 0.0, 0.625, 0.25, 0.375, 0.25, 0.125, 0.5, 0.125, 0.75, 0.125, 0.75, 0.125, 0.5, 0.625, 0.25, 0.375, 0.25, 0.375, 0.25, 0.625, 0.25, 0.375, 1.0, 0.625, 1.0, 0.625, 1.0, 0.375, 1.0])
me_cube_033.update()
me_cube_013 = bpy.data.meshes.new('Cube.013')
me_cube_013.from_pydata([(11.28, -11.89, -1.0), (11.28, -11.89, 1.969), (11.73, -9.471, -1.0), (11.73, -9.471, 1.969), (12.84, -12.21, -1.0), (12.84, -12.21, 1.969), (13.3, -9.789, -1.0), (13.3, -9.789, 1.969), (10.54, -9.023, -1.0), (10.54, -9.023, 1.969), (11.58, -9.201, -1.0), (11.58, -9.201, 1.969), (8.251, -11.45, -1.0), (8.251, -11.45, 1.969), (8.709, -9.038, -1.0), (8.709, -9.038, 1.969), (9.817, -11.77, -1.0), (9.817, -11.77, 1.969), (10.28, -9.356, -1.0), (10.28, -9.356, 1.969), (7.515, -14.69, -1.0), (7.515, -14.69, 2.209), (7.973, -12.27, -1.0), (7.973, -12.27, 2.209), (9.081, -15.0, -1.0), (9.081, -15.0, 2.209), (9.539, -12.59, -1.0), (9.539, -12.59, 2.209), (10.77, -14.71, -1.0), (10.77, -14.71, 2.209), (11.23, -12.29, -1.0), (11.23, -12.29, 2.209), (12.34, -15.03, -1.0), (12.34, -15.03, 2.209), (12.79, -12.61, -1.0), (12.79, -12.61, 2.209), (9.407, -14.96, 2.251), (9.407, -14.96, -1.0), (10.45, -14.83, 2.251), (10.45, -14.83, -1.0), (11.32, -16.54, 2.726), (10.23, -16.62, 2.726), (10.2, -16.62, -1.0), (11.34, -16.54, -1.0), (11.06, -17.25, 2.739), (11.06, -17.25, -1.0), (9.966, -11.97, 2.103), (9.966, -11.97, -1.0), (9.888, -12.37, 2.103), (9.889, -12.37, -1.0), (7.466, -11.15, 1.344), (7.471, -11.14, -1.0), (8.348, -11.64, 1.513), (8.351, -11.66, -1.0), (8.239, -12.01, 1.541), (8.235, -12.02, -1.0), (7.146, -11.42, 1.332), (7.145, -11.4, -1.0), (12.11, -14.98, 2.209), (12.11, -14.98, -1.0), (11.37, -14.83, 2.209), (11.37, -14.83, -1.0), (12.37, -15.58, 2.458), (12.37, -15.58, -1.0), (13.4, -15.98, 2.458), (13.4, -15.98, -1.0), (13.17, -16.54, 2.458), (13.17, -16.54, -1.0), (11.93, -16.06, 2.458), (11.93, -16.06, -1.0), (11.07, -17.22, 2.738), (10.91, -12.56, 2.137), (11.0, -12.11, 2.115), (8.48, -10.25, -1.0), (8.48, -10.25, 1.969), (10.05, -10.56, -1.0), (11.56, -10.41, 1.969), (8.55, -9.879, 1.969), (10.12, -10.2, -1.0), (8.55, -9.879, -1.0), (10.12, -10.2, 1.969), (8.423, -10.55, -1.0), (9.989, -10.87, 1.969), (8.423, -10.55, 1.969), (9.989, -10.87, -1.0), (11.56, -10.41, -1.0), (10.24, -10.57, -1.0), (13.12, -10.73, -1.0), (10.2, -10.79, -1.0), (11.21, -11.05, 2.056), (10.2, -10.79, 2.049), (10.29, -10.3, 2.027), (10.29, -10.3, -1.0), (11.33, -10.46, 2.032), (13.12, -10.73, 1.969), (11.42, -11.15, -1.0), (12.98, -11.47, 1.969), (11.39, -11.25, 1.969), (12.98, -11.47, -1.0), (10.91, -13.97, -1.0), (10.91, -13.97, 2.209), (11.06, -13.16, 2.209), (11.06, -13.16, -1.0), (9.592, -13.95, 2.186), (9.626, -13.77, -1.0), (10.66, -13.81, 2.192), (9.706, -13.35, 2.159), (9.739, -13.17, -1.0), (10.77, -13.27, 2.173), (7.717, -13.62, -1.0), (7.717, -13.62, 2.209), (9.256, -14.07, -1.0), (9.256, -14.07, 2.209), (7.858, -12.87, 2.209), (9.424, -13.19, -1.0), (7.858, -12.87, -1.0), (9.424, -13.19, 2.209)], [], [(85, 76, 3, 2), (2, 3, 7, 6), (98, 96, 5, 4), (4, 5, 1, 0), (96, 97, 1, 5), (107, 106, 48, 49), (8, 9, 11, 10), (10, 11, 93, 89, 72, 71, 108, 105, 38, 39), (89, 90, 46, 72), (79, 77, 15, 14), (14, 15, 19, 18), (84, 82, 17, 16), (16, 17, 13, 12), (82, 83, 13, 17), (115, 113, 23, 22), (22, 23, 27, 26), (111, 112, 25, 24), (112, 110, 21, 25), (102, 101, 31, 30), (30, 31, 35, 34), (34, 35, 33, 32), (32, 33, 58, 59), (35, 31, 101, 100, 29, 60, 58, 33), (36, 37, 42, 41), (38, 36, 41, 40), (39, 38, 40, 43), (40, 41, 70), (43, 40, 70, 44, 45), (92, 91, 9, 8), (49, 48, 46, 47), (50, 52, 53, 51), (53, 52, 46, 47), (48, 54, 55, 49), (54, 56, 57, 55), (48, 46, 52, 54), (58, 62, 63, 59), (59, 58, 60, 61), (61, 60, 29, 28), (62, 64, 65, 63), (64, 66, 67, 65), (66, 68, 69, 67), (69, 68, 60, 61), (66, 64, 62, 68), (68, 62, 58, 60), (54, 52, 50, 56), (105, 103, 36, 38), (72, 46, 48, 71), (90, 89, 93, 91), (90, 91, 92, 86, 88), (81, 83, 74, 73), (18, 19, 80, 78), (19, 15, 77, 80), (73, 74, 77, 79), (12, 13, 83, 81), (87, 94, 96, 98), (95, 97, 76, 85), (7, 3, 76, 94), (80, 82, 90, 91), (47, 46, 90, 88), (94, 76, 97, 96), (11, 9, 91, 93), (6, 7, 94, 87), (80, 82, 84, 75, 78), (0, 1, 97, 95), (74, 83, 82, 80, 77), (97, 76, 93, 89), (28, 29, 100, 99), (99, 100, 101, 102), (108, 106, 103, 105), (37, 36, 103, 104), (71, 48, 106, 108), (104, 103, 106, 107), (116, 113, 110, 112), (114, 116, 112, 111), (20, 21, 110, 109), (26, 27, 116, 114), (27, 23, 113, 116), (109, 110, 113, 115), (116, 112, 103, 106), (100, 101, 108, 105)])
_uv = me_cube_013.uv_layers.new(name='UVMap')
_uv.uv.foreach_set('vector', [0.375, 0.1531, 0.625, 0.1531, 0.625, 0.25, 0.375, 0.25, 0.375, 0.25, 0.625, 0.25, 0.625, 0.5, 0.375, 0.5, 0.375, 0.6734, 0.625, 0.6734, 0.625, 0.75, 0.375, 0.75, 0.375, 0.75, 0.625, 0.75, 0.625, 1.0, 0.375, 1.0, 0.625, 0.6734, 0.875, 0.6734, 0.875, 0.75, 0.625, 0.75, 0.375, 0.07274, 0.625, 0.0654, 0.625, 0.1053, 0.375, 0.1054, 0.375, 0.25, 0.625, 0.25, 0.625, 0.5, 0.375, 0.5, 0.375, 0.5, 0.625, 0.5, 0.625, 0.5558, 0.625, 0.5776, 0.625, 0.6291, 0.625, 0.6493, 0.625, 0.6805, 0.625, 0.6975, 0.625, 0.75, 0.375, 0.75, 0.625, 0.5776, 0.875, 0.5766, 0.875, 0.6275, 0.625, 0.6291, 0.375, 0.163, 0.625, 0.163, 0.625, 0.25, 0.375, 0.25, 0.375, 0.25, 0.625, 0.25, 0.625, 0.5, 0.375, 0.5, 0.375, 0.6563, 0.625, 0.6563, 0.625, 0.75, 0.375, 0.75, 0.375, 0.75, 0.625, 0.75, 0.625, 1.0, 0.375, 1.0, 0.625, 0.6563, 0.875, 0.6563, 0.875, 0.75, 0.625, 0.75, 0.375, 0.1875, 0.625, 0.1875, 0.625, 0.25, 0.375, 0.25, 0.375, 0.25, 0.625, 0.25, 0.625, 0.5, 0.375, 0.5, 0.375, 0.6395, 0.625, 0.6395, 0.625, 0.75, 0.375, 0.75, 0.625, 0.6395, 0.875, 0.6395, 0.875, 0.75, 0.625, 0.75, 0.375, 0.1605, 0.625, 0.1605, 0.625, 0.25, 0.375, 0.25, 0.375, 0.25, 0.625, 0.25, 0.625, 0.5, 0.375, 0.5, 0.375, 0.5, 0.625, 0.5, 0.625, 0.75, 0.375, 0.75, 0.375, 0.75, 0.625, 0.75, 0.625, 0.7859, 0.375, 0.7859, 0.625, 0.5, 0.875, 0.5, 0.875, 0.5895, 0.875, 0.6565, 0.875, 0.75, 0.7793, 0.75, 0.6609, 0.75, 0.625, 0.75, 0.625, 1.0, 0.375, 1.0, 0.375, 0.9664, 0.625, 0.9654, 0.625, 0.75, 0.875, 0.75, 0.8404, 0.75, 0.6562, 0.75, 0.375, 0.7657, 0.625, 0.7656, 0.625, 0.7812, 0.375, 0.7813, 0.6562, 0.75, 0.8404, 0.75, 0.6562, 0.75, 0.375, 0.7813, 0.625, 0.7812, 0.625, 0.7812, 0.625, 0.7812, 0.375, 0.7813, 0.375, 0.1949, 0.625, 0.1949, 0.625, 0.25, 0.375, 0.25, 0.375, 0.1054, 0.625, 0.1053, 0.625, 0.1225, 0.375, 0.1225, 0.625, 0.75, 0.625, 0.75, 0.375, 0.75, 0.375, 0.75, 0.375, 0.75, 0.625, 0.75, 0.625, 0.1225, 0.375, 0.1225, 0.625, 0.1053, 0.625, 0.1053, 0.375, 0.1054, 0.375, 0.1054, 0.625, 0.1053, 0.625, 0.1053, 0.375, 0.1054, 0.375, 0.1054, 0.0, 0.0, 0.0, 0.0, 0.625, 0.75, 0.625, 0.1053, 0.625, 0.7859, 0.625, 0.7859, 0.375, 0.7859, 0.375, 0.7859, 0.375, 0.7859, 0.625, 0.7859, 0.625, 0.9043, 0.375, 0.9043, 0.375, 0.9043, 0.625, 0.9043, 0.625, 1.0, 0.375, 1.0, 0.625, 0.7859, 0.625, 0.7859, 0.375, 0.7859, 0.375, 0.7859, 0.625, 0.7859, 0.625, 0.7859, 0.375, 0.7859, 0.375, 0.7859, 0.625, 0.7859, 0.625, 0.7859, 0.375, 0.7859, 0.375, 0.7859, 0.375, 0.7859, 0.625, 0.7859, 0.625, 0.9043, 0.375, 0.9043, 0.625, 0.7859, 0.625, 0.7859, 0.625, 0.7859, 0.625, 0.7859, 0.625, 0.7859, 0.625, 0.7859, 0.6609, 0.75, 0.625, 0.9043, 0.625, 0.1053, 0.625, 0.75, 0.625, 0.75, 0.625, 0.1053, 0.625, 0.6975, 0.875, 0.7035, 0.875, 0.75, 0.625, 0.75, 0.625, 0.6291, 0.875, 0.6275, 0.875, 0.6447, 0.625, 0.6493, 0.875, 0.5766, 0.625, 0.5776, 0.625, 0.5558, 0.875, 0.5551, 0.625, 0.1734, 0.625, 0.1949, 0.375, 0.1949, 0.375, 0.1831, 0.375, 0.1734, 0.375, 0.09366, 0.625, 0.09366, 0.625, 0.125, 0.375, 0.125, 0.375, 0.5, 0.625, 0.5, 0.625, 0.587, 0.375, 0.587, 0.625, 0.5, 0.875, 0.5, 0.875, 0.587, 0.625, 0.587, 0.375, 0.125, 0.625, 0.125, 0.625, 0.163, 0.375, 0.163, 0.375, 0.0, 0.625, 0.0, 0.625, 0.09366, 0.375, 0.09366, 0.375, 0.5969, 0.625, 0.5969, 0.625, 0.6734, 0.375, 0.6734, 0.375, 0.07655, 0.625, 0.07655, 0.625, 0.1531, 0.375, 0.1531, 0.625, 0.5, 0.875, 0.5, 0.875, 0.5969, 0.625, 0.5969, 0.0, 0.0, 0.0, 0.0, 0.0, 0.0, 0.0, 0.0, 0.375, 0.1225, 0.625, 0.1225, 0.625, 0.1734, 0.375, 0.1734, 0.625, 0.5969, 0.875, 0.5969, 0.875, 0.6734, 0.625, 0.6734, 0.625, 0.5, 0.875, 0.5, 0.875, 0.5551, 0.625, 0.5558, 0.375, 0.5, 0.625, 0.5, 0.625, 0.5969, 0.375, 0.5969, 0.625, 0.587, 0.625, 0.6563, 0.375, 0.6563, 0.375, 0.625, 0.375, 0.587, 0.375, 0.0, 0.625, 0.0, 0.625, 0.07655, 0.375, 0.07655, 0.875, 0.625, 0.875, 0.6563, 0.625, 0.6563, 0.625, 0.587, 0.875, 0.587, 0.625, 0.07655, 0.625, 0.1531, 0.625, 0.5558, 0.625, 0.5776, 0.375, 0.0, 0.625, 0.0, 0.625, 0.09354, 0.375, 0.09354, 0.375, 0.09354, 0.625, 0.09354, 0.625, 0.1605, 0.375, 0.1605, 0.625, 0.6805, 0.875, 0.6846, 0.875, 0.7035, 0.625, 0.6975, 0.375, 0.0, 0.625, 0.0, 0.625, 0.04652, 0.375, 0.05499, 0.625, 0.6493, 0.875, 0.6447, 0.875, 0.6846, 0.625, 0.6805, 0.375, 0.05499, 0.625, 0.04652, 0.625, 0.0654, 0.375, 0.07274, 0.625, 0.5625, 0.875, 0.5625, 0.875, 0.6395, 0.625, 0.6395, 0.375, 0.5625, 0.625, 0.5625, 0.625, 0.6395, 0.375, 0.6395, 0.375, 0.0, 0.625, 0.0, 0.625, 0.1105, 0.375, 0.1105, 0.375, 0.5, 0.625, 0.5, 0.625, 0.5625, 0.375, 0.5625, 0.625, 0.5, 0.875, 0.5, 0.875, 0.5625, 0.625, 0.5625, 0.375, 0.1105, 0.625, 0.1105, 0.625, 0.1875, 0.375, 0.1875, 0.625, 0.5625, 0.625, 0.6395, 0.625, 0.04652, 0.625, 0.0654, 0.625, 0.09354, 0.625, 0.1605, 0.625, 0.6805, 0.625, 0.6975])
me_cube_013.update()
me_cube_034 = bpy.data.meshes.new('Cube.034')
me_cube_034.from_pydata([(-0.8637, -1.0, -1.0), (-0.8596, -1.001, 1.181), (-0.8637, 1.0, -1.0), (-0.8596, 0.9986, 1.181), (1.012, -1.0, -1.0), (1.016, -1.001, 1.106), (1.012, 1.0, -1.0), (1.016, 0.9986, 1.106), (0.2697, 1.0, -1.0), (0.2738, 0.9986, 1.106), (0.2697, -1.0, -1.0), (0.2738, -1.001, 1.106), (-0.1018, 1.0, -1.0), (-0.09768, -1.001, 1.181), (-0.09768, 0.9986, 1.181), (-0.1018, -1.0, -1.0)], [], [(0, 1, 3, 2), (8, 9, 7, 6), (6, 7, 5, 4), (15, 13, 1, 0), (8, 6, 4, 10), (14, 3, 1, 13), (7, 9, 11, 5), (12, 8, 10, 15), (4, 5, 11, 10), (12, 14, 9, 8), (2, 3, 14, 12), (2, 12, 15, 0), (9, 14, 13, 11), (10, 11, 13, 15)])
_uv = me_cube_034.uv_layers.new(name='UVMap')
_uv.uv.foreach_set('vector', [0.375, 0.0, 0.625, 0.0, 0.625, 0.25, 0.375, 0.25, 0.375, 0.4011, 0.625, 0.4011, 0.625, 0.5, 0.375, 0.5, 0.375, 0.5, 0.625, 0.5, 0.625, 0.75, 0.375, 0.75, 0.375, 0.8984, 0.625, 0.8984, 0.625, 1.0, 0.375, 1.0, 0.2761, 0.5, 0.375, 0.5, 0.375, 0.75, 0.2761, 0.75, 0.7734, 0.5, 0.875, 0.5, 0.875, 0.75, 0.7734, 0.75, 0.625, 0.5, 0.7239, 0.5, 0.7239, 0.75, 0.625, 0.75, 0.2266, 0.5, 0.2761, 0.5, 0.2761, 0.75, 0.2266, 0.75, 0.375, 0.75, 0.625, 0.75, 0.625, 0.8489, 0.375, 0.8489, 0.375, 0.3516, 0.625, 0.3516, 0.625, 0.4011, 0.375, 0.4011, 0.375, 0.25, 0.625, 0.25, 0.625, 0.3516, 0.375, 0.3516, 0.125, 0.5, 0.2266, 0.5, 0.2266, 0.75, 0.125, 0.75, 0.7239, 0.5, 0.7734, 0.5, 0.7734, 0.75, 0.7239, 0.75, 0.375, 0.8489, 0.625, 0.8489, 0.625, 0.8984, 0.375, 0.8984])
me_cube_034.update()
me_cube_035 = bpy.data.meshes.new('Cube.035')
me_cube_035.from_pydata([(-1.0, -1.0, -1.0), (-1.0, -1.0, 1.016), (-1.0, 1.0, -1.0), (-1.0, 1.0, 1.016), (1.0, -1.0, -1.0), (1.0, -1.0, 1.016), (1.0, 1.0, -1.0), (1.0, 1.0, 1.016)], [], [(0, 1, 3, 2), (2, 3, 7, 6), (6, 7, 5, 4), (4, 5, 1, 0), (2, 6, 4, 0), (7, 3, 1, 5)])
_uv = me_cube_035.uv_layers.new(name='UVMap')
_uv.uv.foreach_set('vector', [0.375, 0.0, 0.625, 0.0, 0.625, 0.25, 0.375, 0.25, 0.375, 0.25, 0.625, 0.25, 0.625, 0.5, 0.375, 0.5, 0.375, 0.5, 0.625, 0.5, 0.625, 0.75, 0.375, 0.75, 0.375, 0.75, 0.625, 0.75, 0.625, 1.0, 0.375, 1.0, 0.125, 0.5, 0.375, 0.5, 0.375, 0.75, 0.125, 0.75, 0.625, 0.5, 0.875, 0.5, 0.875, 0.75, 0.625, 0.75])
me_cube_035.update()
me_cube_036 = bpy.data.meshes.new('Cube.036')
me_cube_036.from_pydata([(-0.5434, -0.8724, -1.0), (-0.5434, -0.8724, 1.016), (-0.3796, 0.9616, -1.0), (-0.3796, 0.9616, 1.016), (1.0, -1.0, -1.0), (1.0, -1.0, 1.016), (1.0, 1.0, -1.0), (1.0, 1.0, 1.016)], [], [(0, 1, 3, 2), (2, 3, 7, 6), (6, 7, 5, 4), (4, 5, 1, 0), (2, 6, 4, 0), (7, 3, 1, 5)])
_uv = me_cube_036.uv_layers.new(name='UVMap')
_uv.uv.foreach_set('vector', [0.375, 0.0, 0.625, 0.0, 0.625, 0.25, 0.375, 0.25, 0.375, 0.25, 0.625, 0.25, 0.625, 0.5, 0.375, 0.5, 0.375, 0.5, 0.625, 0.5, 0.625, 0.75, 0.375, 0.75, 0.375, 0.75, 0.625, 0.75, 0.625, 1.0, 0.375, 1.0, 0.125, 0.5, 0.375, 0.5, 0.375, 0.75, 0.125, 0.75, 0.625, 0.5, 0.875, 0.5, 0.875, 0.75, 0.625, 0.75])
me_cube_036.update()
me_cube_037 = bpy.data.meshes.new('Cube.037')
me_cube_037.from_pydata([(-0.286, -0.8798, -1.0), (-0.286, -0.8798, 1.016), (-0.4803, 0.8822, -1.0), (-0.4803, 0.8822, 1.016), (1.0, -1.0, -1.0), (1.0, -1.0, 1.016), (1.0, 1.0, -1.0), (1.0, 1.0, 1.016)], [], [(0, 1, 3, 2), (2, 3, 7, 6), (6, 7, 5, 4), (4, 5, 1, 0), (2, 6, 4, 0), (7, 3, 1, 5)])
_uv = me_cube_037.uv_layers.new(name='UVMap')
_uv.uv.foreach_set('vector', [0.375, 0.0, 0.625, 0.0, 0.625, 0.25, 0.375, 0.25, 0.375, 0.25, 0.625, 0.25, 0.625, 0.5, 0.375, 0.5, 0.375, 0.5, 0.625, 0.5, 0.625, 0.75, 0.375, 0.75, 0.375, 0.75, 0.625, 0.75, 0.625, 1.0, 0.375, 1.0, 0.125, 0.5, 0.375, 0.5, 0.375, 0.75, 0.125, 0.75, 0.625, 0.5, 0.875, 0.5, 0.875, 0.75, 0.625, 0.75])
me_cube_037.update()
me_cube_039 = bpy.data.meshes.new('Cube.039')
me_cube_039.from_pydata([(-0.2942, -1.034, -1.0), (-0.2942, -1.034, 1.051), (-0.5318, 1.12, -1.0), (-0.5318, 1.12, 1.051), (2.702, -0.9575, -1.0), (2.702, -0.9575, 1.051), (2.974, 1.016, -1.0), (2.974, 1.016, 1.051)], [], [(0, 1, 3, 2), (2, 3, 7, 6), (6, 7, 5, 4), (4, 5, 1, 0), (2, 6, 4, 0), (7, 3, 1, 5)])
_uv = me_cube_039.uv_layers.new(name='UVMap')
_uv.uv.foreach_set('vector', [0.375, 1.0, 0.625, 1.0, 0.875, 0.5, 0.375, 0.25, 0.375, 0.25, 0.625, 0.25, 0.625, 0.5, 0.375, 0.5, 0.375, 0.5, 0.625, 0.5, 0.625, 0.75, 0.375, 0.75, 0.375, 0.75, 0.625, 0.75, 0.625, 1.0, 0.375, 1.0, 0.125, 0.5, 0.375, 0.5, 0.375, 0.75, 0.125, 0.75, 0.625, 0.5, 0.875, 0.5, 0.875, 0.75, 0.625, 0.75])
me_cube_039.update()
me_cube_040 = bpy.data.meshes.new('Cube.040')
me_cube_040.from_pydata([(-0.4826, -1.289, -1.0), (-0.4826, -1.289, 1.081), (-0.3175, 1.253, -1.0), (-0.3175, 1.253, 1.081), (1.112, -1.249, -1.0), (1.112, -1.249, 1.081), (1.113, 1.104, -1.0), (1.113, 1.104, 1.081)], [], [(0, 1, 3, 2), (2, 3, 7, 6), (6, 7, 5, 4), (4, 5, 1, 0), (2, 6, 4, 0), (7, 3, 1, 5)])
_uv = me_cube_040.uv_layers.new(name='UVMap')
_uv.uv.foreach_set('vector', [0.375, 0.0, 0.625, 0.0, 0.625, 0.25, 0.375, 0.25, 0.375, 0.25, 0.625, 0.25, 0.625, 0.5, 0.375, 0.5, 0.375, 0.5, 0.625, 0.5, 0.625, 0.7124, 0.375, 0.7124, 0.375, 0.7124, 0.625, 0.7124, 0.625, 1.0, 0.375, 1.0, 0.125, 0.5, 0.375, 0.5, 0.375, 0.7124, 0.125, 0.75, 0.625, 0.5, 0.875, 0.5, 0.875, 0.75, 0.625, 0.7124])
me_cube_040.update()
me_cube_041 = bpy.data.meshes.new('Cube.041')
me_cube_041.from_pydata([(-0.5234, -0.7807, -1.0), (-0.5234, -0.7807, 1.016), (-0.511, 1.109, -1.0), (-0.511, 1.109, 1.016), (1.391, -0.8064, -1.0), (1.391, -0.8064, 1.016), (1.179, 0.8813, -1.0), (1.179, 0.8813, 1.016)], [], [(0, 1, 3, 2), (2, 3, 7, 6), (6, 7, 5, 4), (4, 5, 1, 0), (2, 6, 4, 0), (7, 3, 1, 5)])
_uv = me_cube_041.uv_layers.new(name='UVMap')
_uv.uv.foreach_set('vector', [0.375, 0.0, 0.625, 0.0, 0.625, 0.25, 0.375, 0.25, 0.375, 0.25, 0.625, 0.25, 0.625, 0.5, 0.375, 0.5, 0.375, 0.5, 0.625, 0.5, 0.625, 0.7124, 0.375, 0.7124, 0.375, 0.7124, 0.625, 0.7124, 0.625, 1.0, 0.375, 1.0, 0.125, 0.5, 0.375, 0.5, 0.375, 0.7124, 0.125, 0.75, 0.625, 0.5, 0.875, 0.5, 0.875, 0.75, 0.625, 0.7124])
me_cube_041.update()
me_cube_042 = bpy.data.meshes.new('Cube.042')
me_cube_042.from_pydata([(-1.128, -1.689, -1.0), (-1.128, -1.689, 1.143), (-1.093, 1.284, -1.0), (-1.093, 1.284, 1.143), (1.15, -1.499, -1.0), (1.15, -1.499, 1.143), (0.8476, 1.129, -1.0), (0.8476, 1.129, 1.143)], [], [(0, 1, 3, 2), (2, 3, 7, 6), (6, 7, 5, 4), (4, 5, 1, 0), (2, 6, 4, 0), (7, 3, 1, 5)])
_uv = me_cube_042.uv_layers.new(name='UVMap')
_uv.uv.foreach_set('vector', [0.375, 0.0, 0.625, 0.0, 0.625, 0.25, 0.375, 0.25, 0.375, 0.25, 0.625, 0.25, 0.625, 0.5, 0.375, 0.5, 0.375, 0.5, 0.625, 0.5, 0.625, 0.75, 0.375, 0.75, 0.375, 0.75, 0.625, 0.75, 0.625, 1.0, 0.375, 1.0, 0.125, 0.5, 0.375, 0.5, 0.375, 0.75, 0.125, 0.75, 0.625, 0.5, 0.875, 0.5, 0.875, 0.75, 0.625, 0.75])
me_cube_042.update()
me_cube_043 = bpy.data.meshes.new('Cube.043')
me_cube_043.from_pydata([(-0.4123, -1.385, -1.0), (-0.4123, -1.385, 1.096), (-0.3833, 1.108, -1.0), (-0.3833, 1.108, 1.096), (1.076, -1.451, -1.0), (1.076, -1.451, 1.096), (1.276, 1.003, -1.0), (1.276, 1.003, 1.096)], [], [(0, 1, 3, 2), (2, 3, 7, 6), (6, 7, 5, 4), (4, 5, 1, 0), (2, 6, 4, 0), (7, 3, 1, 5)])
_uv = me_cube_043.uv_layers.new(name='UVMap')
_uv.uv.foreach_set('vector', [0.375, 0.0, 0.625, 0.0, 0.625, 0.25, 0.375, 0.25, 0.375, 0.25, 0.625, 0.25, 0.625, 0.5, 0.375, 0.5, 0.375, 0.5, 0.625, 0.5, 0.625, 0.75, 0.375, 0.75, 0.375, 0.75, 0.625, 0.75, 0.625, 1.0, 0.375, 1.0, 0.125, 0.5, 0.375, 0.5, 0.375, 0.75, 0.125, 0.75, 0.625, 0.5, 0.875, 0.5, 0.875, 0.75, 0.625, 0.75])
me_cube_043.update()
me_cube_044 = bpy.data.meshes.new('Cube.044')
me_cube_044.from_pydata([(-0.8637, -1.0, -1.0), (-0.8557, -1.0, 1.181), (-0.8637, 1.0, -1.0), (-0.8557, 1.0, 1.181), (1.012, -1.0, -1.0), (1.02, -1.0, 1.106), (1.012, 1.0, -1.0), (1.02, 1.0, 1.106), (0.2697, 1.0, -1.0), (0.2777, 1.0, 1.106), (0.2697, -1.0, -1.0), (0.2777, -1.0, 1.106), (-0.1018, 1.0, -1.0), (-0.09385, -1.0, 1.181), (-0.09385, 1.0, 1.181), (-0.1018, -1.0, -1.0)], [], [(0, 1, 3, 2), (8, 9, 7, 6), (6, 7, 5, 4), (15, 13, 1, 0), (8, 6, 4, 10), (14, 3, 1, 13), (7, 9, 11, 5), (12, 8, 10, 15), (4, 5, 11, 10), (12, 14, 9, 8), (2, 3, 14, 12), (2, 12, 15, 0), (9, 14, 13, 11), (10, 11, 13, 15)])
_uv = me_cube_044.uv_layers.new(name='UVMap')
_uv.uv.foreach_set('vector', [0.375, 0.0, 0.625, 0.0, 0.625, 0.25, 0.375, 0.25, 0.375, 0.4011, 0.625, 0.4011, 0.625, 0.5, 0.375, 0.5, 0.375, 0.5, 0.625, 0.5, 0.625, 0.75, 0.375, 0.75, 0.375, 0.8984, 0.625, 0.8984, 0.625, 1.0, 0.375, 1.0, 0.2761, 0.5, 0.375, 0.5, 0.375, 0.75, 0.2761, 0.75, 0.7734, 0.5, 0.875, 0.5, 0.875, 0.75, 0.7734, 0.75, 0.625, 0.5, 0.7239, 0.5, 0.7239, 0.75, 0.625, 0.75, 0.2266, 0.5, 0.2761, 0.5, 0.2761, 0.75, 0.2266, 0.75, 0.375, 0.75, 0.625, 0.75, 0.625, 0.8489, 0.375, 0.8489, 0.375, 0.3516, 0.625, 0.3516, 0.625, 0.4011, 0.375, 0.4011, 0.375, 0.25, 0.625, 0.25, 0.625, 0.3516, 0.375, 0.3516, 0.125, 0.5, 0.2266, 0.5, 0.2266, 0.75, 0.125, 0.75, 0.7239, 0.5, 0.7734, 0.5, 0.7734, 0.75, 0.7239, 0.75, 0.375, 0.8489, 0.625, 0.8489, 0.625, 0.8984, 0.375, 0.8984])
me_cube_044.update()
me_cube_045 = bpy.data.meshes.new('Cube.045')
me_cube_045.from_pydata([(-0.9246, -1.01, -1.0), (-0.9246, -1.01, 1.328), (-1.163, 0.5308, -1.0), (-1.163, 0.5308, 1.328), (1.0, -1.0, -1.0), (1.0, -1.0, 1.328), (1.0, 1.0, -1.0), (1.0, 1.0, 1.328)], [], [(0, 1, 3, 2), (2, 3, 7, 6), (6, 7, 5, 4), (4, 5, 1, 0), (2, 6, 4, 0), (7, 3, 1, 5)])
_uv = me_cube_045.uv_layers.new(name='UVMap')
_uv.uv.foreach_set('vector', [0.375, 0.0, 0.625, 0.0, 0.625, 0.25, 0.375, 0.25, 0.375, 0.25, 0.625, 0.25, 0.625, 0.5, 0.375, 0.5, 0.375, 0.5, 0.625, 0.5, 0.625, 0.75, 0.375, 0.75, 0.375, 0.75, 0.625, 0.75, 0.625, 1.0, 0.375, 1.0, 0.125, 0.5, 0.375, 0.5, 0.375, 0.75, 0.125, 0.75, 0.625, 0.5, 0.875, 0.5, 0.875, 0.75, 0.625, 0.75])
me_cube_045.update()
me_cube_046 = bpy.data.meshes.new('Cube.046')
me_cube_046.from_pydata([(-0.9227, -1.001, -1.0), (-0.9227, -1.001, 1.328), (-1.187, 0.7013, -1.0), (-1.187, 0.7013, 1.328), (-0.2027, -0.3155, -1.0), (-0.2027, -0.3155, 1.328), (-0.5233, 1.311, -1.0), (-0.5233, 1.311, 1.328), (-0.7191, 1.017, -1.0), (-0.7191, 1.017, 1.328), (-0.4619, -1.044, -1.0), (-0.4619, -1.044, 1.328)], [], [(0, 1, 3, 2), (8, 9, 7, 6), (6, 7, 5, 4), (10, 11, 1, 0), (8, 6, 4, 10), (9, 3, 1, 11), (7, 9, 11, 5), (2, 8, 10, 0), (4, 5, 11, 10), (2, 3, 9, 8)])
_uv = me_cube_046.uv_layers.new(name='UVMap')
_uv.uv.foreach_set('vector', [0.375, 0.0, 0.625, 0.0, 0.625, 0.25, 0.375, 0.25, 0.375, 0.4207, 0.625, 0.4207, 0.625, 0.5, 0.375, 0.5, 0.375, 0.5, 0.625, 0.5, 0.625, 0.75, 0.375, 0.75, 0.375, 0.8293, 0.625, 0.8293, 0.625, 1.0, 0.375, 1.0, 0.2957, 0.5, 0.375, 0.5, 0.375, 0.75, 0.2957, 0.75, 0.7043, 0.5, 0.875, 0.5, 0.875, 0.75, 0.7043, 0.75, 0.625, 0.5, 0.7043, 0.5, 0.7043, 0.75, 0.625, 0.75, 0.125, 0.5, 0.2957, 0.5, 0.2957, 0.75, 0.125, 0.75, 0.375, 0.75, 0.625, 0.75, 0.625, 0.8293, 0.375, 0.8293, 0.375, 0.25, 0.625, 0.25, 0.625, 0.4207, 0.375, 0.4207])
me_cube_046.update()
me_cube_047 = bpy.data.meshes.new('Cube.047')
me_cube_047.from_pydata([(-0.9702, -0.7402, -1.0), (-0.9702, -0.7402, 1.328), (-1.192, 0.6117, -1.0), (-1.192, 0.6117, 1.328), (-0.2027, -0.3155, -1.0), (-0.2027, -0.3155, 1.328), (-0.499, 1.205, -1.0), (-0.499, 1.205, 1.328), (-0.7191, 1.017, -1.0), (-0.7191, 1.017, 1.328), (-0.4619, -1.044, -1.0), (-0.4619, -1.044, 1.328)], [], [(0, 1, 3, 2), (8, 9, 7, 6), (6, 7, 5, 4), (10, 11, 1, 0), (8, 6, 4, 10), (9, 3, 1, 11), (7, 9, 11, 5), (2, 8, 10, 0), (4, 5, 11, 10), (2, 3, 9, 8)])
_uv = me_cube_047.uv_layers.new(name='UVMap')
_uv.uv.foreach_set('vector', [0.375, 0.0, 0.625, 0.0, 0.625, 0.25, 0.375, 0.25, 0.375, 0.4207, 0.625, 0.4207, 0.625, 0.5, 0.375, 0.5, 0.375, 0.5, 0.625, 0.5, 0.625, 0.75, 0.375, 0.75, 0.375, 0.8293, 0.625, 0.8293, 0.625, 1.0, 0.375, 1.0, 0.2957, 0.5, 0.375, 0.5, 0.375, 0.75, 0.2957, 0.75, 0.7043, 0.5, 0.875, 0.5, 0.875, 0.75, 0.7043, 0.75, 0.625, 0.5, 0.7043, 0.5, 0.7043, 0.75, 0.625, 0.75, 0.125, 0.5, 0.2957, 0.5, 0.2957, 0.75, 0.125, 0.75, 0.375, 0.75, 0.625, 0.75, 0.625, 0.8293, 0.375, 0.8293, 0.375, 0.25, 0.625, 0.25, 0.625, 0.4207, 0.375, 0.4207])
me_cube_047.update()
me_cube_048 = bpy.data.meshes.new('Cube.048')
me_cube_048.from_pydata([(-1.0, -1.0, -1.0), (-1.0, -1.0, 1.0), (-1.0, 1.0, -1.0), (-1.0, 1.0, 1.0), (1.0, -1.0, -1.0), (1.0, -1.0, 1.0), (1.0, 1.0, -1.0), (1.0, 1.0, 1.0)], [], [(0, 1, 3, 2), (2, 3, 7, 6), (6, 7, 5, 4), (4, 5, 1, 0), (2, 6, 4, 0), (7, 3, 1, 5)])
_uv = me_cube_048.uv_layers.new(name='UVMap')
_uv.uv.foreach_set('vector', [0.375, 0.0, 0.625, 0.0, 0.625, 0.25, 0.375, 0.25, 0.375, 0.25, 0.625, 0.25, 0.625, 0.5, 0.375, 0.5, 0.375, 0.5, 0.625, 0.5, 0.625, 0.75, 0.375, 0.75, 0.375, 0.75, 0.625, 0.75, 0.625, 1.0, 0.375, 1.0, 0.125, 0.5, 0.375, 0.5, 0.375, 0.75, 0.125, 0.75, 0.625, 0.5, 0.875, 0.5, 0.875, 0.75, 0.625, 0.75])
me_cube_048.update()

# ---- objects
ob_empty_noimp = bpy.data.objects.new('Empty-noimp', None)
ob_10_col = bpy.data.objects.new('10-col', me_cube_007)
ob_9_col = bpy.data.objects.new('9-col', me_cube_008)
ob_7_col = bpy.data.objects.new('7-col', me_cube_009)
ob_8_col = bpy.data.objects.new('8-col', me_cube_010)
ob_6_col = bpy.data.objects.new('6-col', me_cube_011)
ob_5_col = bpy.data.objects.new('5-col', me_cube_012)
ob_cube = bpy.data.objects.new('cube', me_cube_017)
ob_scale = bpy.data.objects.new('scale', me_cube_022)
ob_1_col = bpy.data.objects.new('1-col', me_cube_015)
ob_cube_col = bpy.data.objects.new('Cube-col', me_cube_018)
ob_2_col = bpy.data.objects.new('2-col', me_cube_016)
ob_cube_001_col = bpy.data.objects.new('Cube.001-col', me_cube_020)
ob_cube_002_col = bpy.data.objects.new('Cube.002-col', me_cube_021)
ob_cube_003_col = bpy.data.objects.new('Cube.003-col', me_cube_023)
ob_cube_004_col = bpy.data.objects.new('Cube.004-col', me_cube_024)
ob_cube_005_col = bpy.data.objects.new('Cube.005-col', me_cube_025)
ob_cube_006_col = bpy.data.objects.new('Cube.006-col', me_cube_026)
ob_cube_007_col = bpy.data.objects.new('Cube.007-col', me_cube_027)
ob_cube_008_col = bpy.data.objects.new('Cube.008-col', me_cube_028)
ob_cube_009_col = bpy.data.objects.new('Cube.009-col', me_cube_029)
ob_3_col = bpy.data.objects.new('3-col', me_cube_014)
ob_cube_010_col = bpy.data.objects.new('Cube.010-col', me_cube_030)
ob_cube_011_col = bpy.data.objects.new('Cube.011-col', me_cube_031)
ob_cube_012_col = bpy.data.objects.new('Cube.012-col', me_cube_032)
ob_cube_013_col = bpy.data.objects.new('Cube.013-col', me_cube_033)
ob_4_col = bpy.data.objects.new('4-col', me_cube_013)
ob_cube_014_col = bpy.data.objects.new('Cube.014-col', me_cube_034)
ob_cube_015_col = bpy.data.objects.new('Cube.015-col', me_cube_035)
ob_cube_016_col = bpy.data.objects.new('Cube.016-col', me_cube_036)
ob_cube_017_col = bpy.data.objects.new('Cube.017-col', me_cube_037)
ob_cube_018_col = bpy.data.objects.new('Cube.018-col', me_cube_039)
ob_cube_019_col = bpy.data.objects.new('Cube.019-col', me_cube_040)
ob_cube_020_col = bpy.data.objects.new('Cube.020-col', me_cube_041)
ob_cube_021_col = bpy.data.objects.new('Cube.021-col', me_cube_042)
ob_cube_022_col = bpy.data.objects.new('Cube.022-col', me_cube_043)
ob_cube_023_col = bpy.data.objects.new('Cube.023-col', me_cube_044)
ob_cube_024_col = bpy.data.objects.new('Cube.024-col', me_cube_045)
ob_cube_025_col = bpy.data.objects.new('Cube.025-col', me_cube_046)
ob_cube_026_col = bpy.data.objects.new('Cube.026-col', me_cube_047)
ob_cube_027_col = bpy.data.objects.new('Cube.027-col', me_cube_048)

# ---- transforms, parenting, visibility, modifiers, constraints
ob_empty_noimp.location = (-40.0, -120.0, 0.0)
ob_empty_noimp.empty_display_type = 'IMAGE'
ob_empty_noimp.empty_display_size = 268.1
ob_empty_noimp.empty_image_offset = (5.691e-08, 1.012e-07)
ob_10_col.location = (12.0, 7.951, 0.0)
ob_10_col.scale = (8.4, 8.4, 8.4)
ob_9_col.location = (12.0, 7.951, 0.0)
ob_9_col.scale = (8.4, 8.4, 8.4)
ob_7_col.location = (12.0, 7.951, 0.0)
ob_7_col.scale = (8.4, 8.4, 8.4)
ob_8_col.location = (12.0, 7.951, 0.0)
ob_8_col.scale = (8.4, 8.4, 8.4)
ob_6_col.location = (12.0, 7.951, 0.0)
ob_6_col.scale = (8.4, 8.4, 8.4)
ob_5_col.location = (12.0, 7.951, 0.0)
ob_5_col.scale = (8.4, 8.4, 8.4)
ob_cube.location = (12.0, 7.951, 0.0)
ob_cube.scale = (8.4, 8.4, 8.4)
ob_scale.location = (99.09, -94.72, 18.64)
ob_scale.scale = (0.5, 0.5, 0.9)
ob_1_col.location = (12.0, 7.951, 0.0)
ob_1_col.scale = (8.4, 8.4, 8.4)
ob_cube_col.location = (68.8, -38.45, 15.76)
ob_cube_col.rotation_euler = (0.0, -0.0, -0.38)
ob_cube_col.scale = (4.939, -3.891, 6.825)
ob_2_col.location = (12.0, 7.951, 0.0)
ob_2_col.scale = (8.4, 8.4, 8.4)
ob_cube_001_col.location = (94.53, -21.67, 18.88)
ob_cube_001_col.scale = (6.788, 6.788, 28.37)
ob_cube_002_col.location = (85.27, -23.92, 6.501)
ob_cube_002_col.rotation_euler = (0.0, -0.0, -0.4059)
ob_cube_002_col.scale = (4.237, 1.0, 15.87)
ob_cube_003_col.location = (79.6, -39.32, 6.501)
ob_cube_003_col.rotation_euler = (0.0, -0.0, -0.4059)
ob_cube_003_col.scale = (6.084, 1.0, 15.87)
ob_cube_004_col.location = (92.2, -48.99, 6.501)
ob_cube_004_col.rotation_euler = (0.0, -0.0, -1.069)
ob_cube_004_col.scale = (15.29, 1.0, 15.87)
ob_cube_005_col.location = (84.74, -38.79, 6.501)
ob_cube_005_col.rotation_euler = (0.0, -0.0, 1.159)
ob_cube_005_col.scale = (2.091, 1.0, 15.87)
ob_cube_006_col.location = (99.34, -44.04, 6.501)
ob_cube_006_col.rotation_euler = (0.0, -0.0, -1.069)
ob_cube_006_col.scale = (18.97, 1.0, 15.87)
ob_cube_007_col.location = (112.5, -64.61, 6.501)
ob_cube_007_col.rotation_euler = (0.0, -0.0, 1.374)
ob_cube_007_col.scale = (5.766, 1.0, 15.87)
ob_cube_008_col.location = (105.0, -69.3, 6.501)
ob_cube_008_col.rotation_euler = (0.0, -0.0, 2.944)
ob_cube_008_col.scale = (21.53, 2.675, 15.87)
ob_cube_009_col.location = (110.5, -60.74, 6.501)
ob_cube_009_col.rotation_euler = (0.0, -0.0, 2.934)
ob_cube_009_col.scale = (2.827, 1.0, 15.87)
ob_3_col.location = (12.0, 7.951, 0.0)
ob_3_col.scale = (8.4, 8.4, 8.4)
ob_cube_010_col.location = (79.59, -42.83, 6.501)
ob_cube_010_col.rotation_euler = (0.0, -0.0, 0.1779)
ob_cube_010_col.scale = (8.943, 1.0, 15.87)
ob_cube_011_col.location = (79.22, -76.05, 6.501)
ob_cube_011_col.rotation_euler = (0.0, -0.0, 1.377)
ob_cube_011_col.scale = (10.49, 4.329, 15.87)
ob_cube_012_col.location = (76.29, -93.65, 6.501)
ob_cube_012_col.rotation_euler = (0.0, -0.0, 1.819)
ob_cube_012_col.scale = (10.49, 4.329, 15.87)
ob_cube_013_col.location = (67.76, -95.73, 6.501)
ob_cube_013_col.rotation_euler = (0.0, -0.0, 1.819)
ob_cube_013_col.scale = (10.49, 4.329, 15.87)
ob_4_col.location = (12.0, 7.951, 0.0)
ob_4_col.scale = (8.4, 8.4, 8.4)
ob_cube_014_col.location = (121.9, -97.19, 6.501)
ob_cube_014_col.rotation_euler = (0.0, -0.0, 1.388)
ob_cube_014_col.scale = (26.46, 2.675, 15.87)
ob_cube_015_col.location = (114.1, -94.98, 6.501)
ob_cube_015_col.rotation_euler = (0.0, -0.0, 2.944)
ob_cube_015_col.scale = (8.794, 2.063, 15.87)
ob_cube_016_col.location = (98.28, -75.76, 6.501)
ob_cube_016_col.rotation_euler = (0.0, -0.0, 1.386)
ob_cube_016_col.scale = (5.545, 1.139, 15.87)
ob_cube_017_col.location = (108.4, -77.87, 6.501)
ob_cube_017_col.rotation_euler = (0.0, -0.0, 1.386)
ob_cube_017_col.scale = (5.545, 1.139, 15.87)
ob_cube_018_col.location = (104.1, -101.0, 6.501)
ob_cube_018_col.rotation_euler = (0.0, -0.0, 1.386)
ob_cube_018_col.scale = (5.545, 1.139, 15.87)
ob_cube_019_col.location = (92.72, -101.5, 6.501)
ob_cube_019_col.rotation_euler = (0.0, -0.0, 1.386)
ob_cube_019_col.scale = (5.545, 1.139, 15.87)
ob_cube_020_col.location = (95.5, -89.97, 6.501)
ob_cube_020_col.rotation_euler = (0.0, -0.0, 1.386)
ob_cube_020_col.scale = (5.545, 1.139, 15.87)
ob_cube_021_col.location = (89.94, -114.9, 6.501)
ob_cube_021_col.rotation_euler = (0.0, -0.0, 1.386)
ob_cube_021_col.scale = (5.545, 1.139, 15.87)
ob_cube_022_col.location = (101.2, -114.9, 6.501)
ob_cube_022_col.rotation_euler = (0.0, -0.0, 1.386)
ob_cube_022_col.scale = (5.545, 1.139, 15.87)
ob_cube_023_col.location = (74.38, -107.5, 6.501)
ob_cube_023_col.rotation_euler = (0.0, -0.0, 1.354)
ob_cube_023_col.scale = (13.76, 2.675, 15.87)
ob_cube_024_col.location = (80.91, -118.2, 6.501)
ob_cube_024_col.rotation_euler = (0.0, -0.0, 2.944)
ob_cube_024_col.scale = (10.93, 2.494, 15.87)
ob_cube_025_col.location = (97.25, -117.0, 6.501)
ob_cube_025_col.rotation_euler = (0.0, -0.0, 2.944)
ob_cube_025_col.scale = (10.93, 2.494, 15.87)
ob_cube_026_col.location = (126.0, -121.7, 6.501)
ob_cube_026_col.rotation_euler = (0.0, -0.0, -0.1977)
ob_cube_026_col.scale = (10.93, 2.494, 15.87)
ob_cube_027_col.location = (68.2, -97.24, 18.88)
ob_cube_027_col.rotation_euler = (0.0, -0.0, -0.3415)
ob_cube_027_col.scale = (6.788, 6.788, 28.37)

# ---- collection membership
scene.collection.objects.link(ob_empty_noimp)
scene.collection.objects.link(ob_10_col)
scene.collection.objects.link(ob_9_col)
scene.collection.objects.link(ob_7_col)
scene.collection.objects.link(ob_8_col)
scene.collection.objects.link(ob_6_col)
scene.collection.objects.link(ob_5_col)
scene.collection.objects.link(ob_cube)
scene.collection.objects.link(ob_scale)
col_1.objects.link(ob_1_col)
col_1.objects.link(ob_cube_col)
col_2.objects.link(ob_2_col)
col_2.objects.link(ob_cube_001_col)
col_2.objects.link(ob_cube_002_col)
col_2.objects.link(ob_cube_003_col)
col_2.objects.link(ob_cube_004_col)
col_2.objects.link(ob_cube_005_col)
col_2.objects.link(ob_cube_006_col)
col_2.objects.link(ob_cube_007_col)
col_2.objects.link(ob_cube_008_col)
col_2.objects.link(ob_cube_009_col)
col_3.objects.link(ob_3_col)
col_3.objects.link(ob_cube_010_col)
col_3.objects.link(ob_cube_011_col)
col_3.objects.link(ob_cube_012_col)
col_3.objects.link(ob_cube_013_col)
col_4.objects.link(ob_4_col)
col_4.objects.link(ob_cube_014_col)
col_4.objects.link(ob_cube_015_col)
col_4.objects.link(ob_cube_016_col)
col_4.objects.link(ob_cube_017_col)
col_4.objects.link(ob_cube_018_col)
col_4.objects.link(ob_cube_019_col)
col_4.objects.link(ob_cube_020_col)
col_4.objects.link(ob_cube_021_col)
col_4.objects.link(ob_cube_022_col)
col_4.objects.link(ob_cube_023_col)
col_4.objects.link(ob_cube_024_col)
col_4.objects.link(ob_cube_025_col)
col_4.objects.link(ob_cube_026_col)
col_4.objects.link(ob_cube_027_col)

# ---- scene / render settings (as saved in the file)
scene.frame_start = 1; scene.frame_end = 250; scene.frame_set(3)
scene.render.engine = 'BLENDER_EEVEE_NEXT'
scene.cycles.sampling_pattern = 'TABULATED_SOBOL'
scene.view_settings.view_transform = 'Filmic'
bpy.context.view_layer.update()

# ---- added for rendering (the .blend has no active camera and no usable light): camera, sun
cam_auto = bpy.data.cameras.new('AutoCamera')
cam_auto.lens = 50.0
cam_auto.sensor_width = 36.0
cam_auto.clip_end = 6914.91
ob_auto_camera = bpy.data.objects.new('AutoCamera', cam_auto)
scene.collection.objects.link(ob_auto_camera)
ob_auto_camera.location = (537.016, -601.93, 339.42)
ob_auto_camera.rotation_euler = (1.09748, -7.21219e-08, 0.694738)
scene.camera = ob_auto_camera
light_auto_sun = bpy.data.lights.new('AutoSun', 'SUN')
light_auto_sun.energy = 3.0
light_auto_sun.angle = 0.0523599
ob_auto_sun = bpy.data.objects.new('AutoSun', light_auto_sun)
scene.collection.objects.link(ob_auto_sun)
ob_auto_sun.rotation_euler = (0.872665, 0.174533, 0.523599)
bpy.context.view_layer.update()

